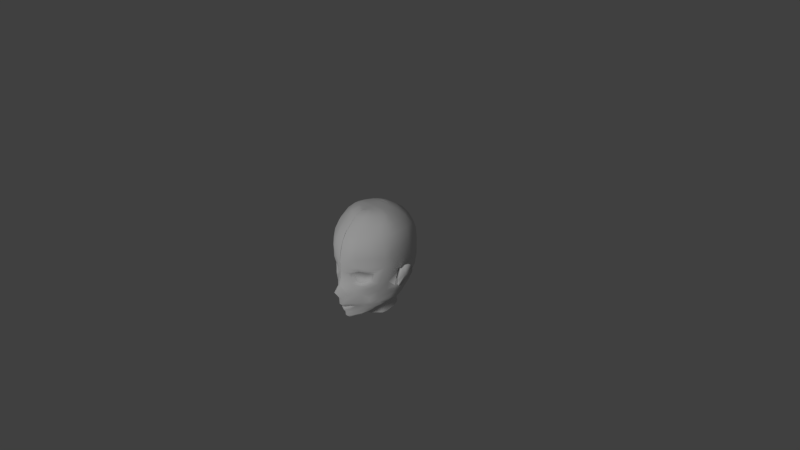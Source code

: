 # Source: kirito201306121348.blend  (saved by Blender 2.66.1; exported with 4.5.12 LTS)
import bpy
from mathutils import Matrix  # noqa: F401  (used for matrix-valued properties, if any)

bpy.ops.wm.read_factory_settings(use_empty=True)
scene = bpy.context.scene
scene.name = 'Scene'

# ---- collections
col_collection_1 = bpy.data.collections.new('Collection 1'); scene.collection.children.link(col_collection_1)

# ---- world
world_world = bpy.data.worlds.new('World'); scene.world = world_world
world_world.color = (0.05088, 0.05088, 0.05088)
world_world.use_sun_shadow = False
world_world.sun_shadow_jitter_overblur = 0.0
world_world.cycles.sampling_method = 'MANUAL'
world_world.cycles.sample_map_resolution = 256

# ---- cameras
cam_camera = bpy.data.cameras.new('Camera')
cam_camera.clip_end = 100.0
cam_camera.lens = 35.0
cam_camera.sensor_width = 32.0
cam_camera.sensor_height = 18.0
cam_camera.ortho_scale = 7.314
cam_camera.dof.focus_distance = 0.0
cam_camera.dof.aperture_fstop = 128.0

# ---- lights
light_lamp = bpy.data.lights.new('Lamp', 'SUN')
light_lamp.transmission_factor = 0.0
light_lamp.cutoff_distance = 30.0
light_lamp.angle = 0.1993
light_lamp.energy = 1.0
light_lamp.shadow_buffer_clip_start = 1.001
light_lamp.shadow_soft_size = 0.1
light_lamp.shadow_cascade_max_distance = 1000.0
light_lamp.cycles.use_multiple_importance_sampling = False

# ---- meshes
me_plane = bpy.data.meshes.new('Plane')
me_plane.from_pydata([(0.2948, -0.5224, 3.855), (-1.247, -0.09189, 4.843), (-0.8552, -0.527, 4.431), (0.4095, -0.7678, 3.878), (-0.1176, -0.6778, 4.129), (0.7569, -0.2668, 3.607), (-0.5466, -0.7557, 4.278), (1.062, 0.7262, 3.293), (0.5123, 0.7303, 3.647), (-1.012, -0.7362, 4.765), (-0.05591, -0.9095, 4.295), (0.9591, -0.4015, 3.429), (-1.194, 0.4993, 4.838), (-0.5132, -0.9333, 4.484), (1.28, 0.8164, 3.113), (0.7528, 0.9237, 3.744), (-1.461, -0.113, 4.974), (0.5567, -0.9401, 3.822), (-1.181, -0.8811, 4.863), (-0.03959, -1.088, 4.302), (1.192, -0.4817, 3.299), (-1.549, 0.5506, 5.149), (-0.5854, -1.116, 4.527), (1.55, 1.029, 2.716), (0.8432, 1.151, 3.66), (-0.2351, 1.097, 4.582), (-0.9911, 0.8851, 4.939), (1.062, 0.7262, 3.082), (-1.073, 0.4225, 4.503), (0.5903, -1.432, 3.558), (-0.1134, -1.69, 4.192), (1.517, -0.6965, 2.814), (-0.8251, -1.714, 4.735), (1.961, 1.513, 2.113), (1.132, 1.693, 3.421), (-0.1754, 1.597, 4.664), (-1.39, 1.185, 5.187), (1.974, 2.723, 2.033), (1.132, 2.903, 3.421), (-0.2496, 2.684, 4.726), (-1.231, 2.316, 5.284), (1.979, 3.416, 2.101), (1.119, 3.459, 3.571), (-0.3752, 3.396, 4.855), (-1.108, 3.347, 5.244), (0.3801, -2.368, 3.366), (1.041, -2.066, 2.506), (-0.2645, -2.456, 4.088), (-0.9703, -2.517, 4.751), (1.83, -0.6965, 1.488), (2.113, 1.513, 1.163), (2.2, 2.723, 1.163), (2.222, 3.416, 1.142), (1.378, -2.152, 1.401), (-2.146, 0.8594, 5.568), (-2.205, 2.072, 5.601), (-2.204, 3.306, 5.401), (-1.479, -2.523, 5.308), (-2.367, -1.098, 5.894), (-2.356, -2.041, 6.653), (-2.388, -0.1642, 5.589), (0.7967, -2.936, 2.372), (0.2086, -3.109, 3.252), (-0.3772, -3.21, 4.004), (-1.048, -3.278, 4.686), (1.518, -2.781, 0.3288), (-1.5, -3.114, 5.327), (-2.291, -3.187, 5.839), (-2.303, -4.016, 5.845), (-1.156, -3.911, 4.549), (0.07464, -3.719, 3.102), (-0.5363, -3.86, 3.859), (-1.773, -3.853, 5.369), (0.6319, -3.515, 2.205), (1.41, -3.029, 0.491), (-0.5738, 0.7654, 4.212), (-2.193, -4.431, 5.477), (-1.129, -4.337, 4.344), (0.06741, -4.141, 2.825), (-0.5359, -4.208, 3.621), (-1.678, -4.346, 4.908), (0.5749, -3.956, 1.97), (1.188, -3.711, 0.6178), (-2.191, -4.499, 5.211), (-1.723, -4.461, 4.668), (0.9715, -4.061, 0.7339), (-2.193, -4.648, 5.36), (-1.167, -4.381, 4.298), (0.06695, -4.604, 2.438), (-0.5374, -4.637, 3.328), (-1.773, -4.581, 4.817), (0.4972, -4.546, 1.602), (0.8064, -4.313, 0.9014), (-2.331, -5.05, 5.314), (-1.16, -5.06, 3.928), (-0.1597, -5.006, 2.254), (-0.549, -5.067, 3.072), (-1.773, -4.944, 4.746), (0.2259, -4.857, 1.437), (-2.331, -5.539, 4.988), (-1.046, -5.613, 3.459), (-0.1099, -5.119, 1.907), (-0.448, -5.437, 2.39), (-1.701, -5.421, 4.349), (-2.303, -6.06, 4.94), (-1.17, -5.756, 3.48), (-0.7677, -5.742, 2.833), (-1.773, -5.954, 4.396), (-2.195, -6.404, 4.579), (-1.17, -5.996, 3.497), (-1.831, -6.227, 4.195), (0.3243, -0.5224, 2.67), (-1.004, -0.07045, 2.67), (-0.8552, -0.527, 2.67), (-0.1518, -0.6961, 2.67), (0.7569, -0.2668, 2.67), (-0.4919, -0.6768, 2.67), (1.062, 0.7262, 2.67), (0.5123, 0.7096, 2.67), (-1.073, 0.4999, 2.67), (-0.6123, 0.7187, 2.67), (1.924, -0.6779, 0.2228), (2.348, 0.912, 0.1565), (2.278, 2.762, -0.1233), (2.271, 3.421, -0.1447), (1.691, -2.293, 0.1657), (2.115, -1.395, -0.09887), (-0.02168, -4.934, 0.6187), (-0.5296, -5.251, 1.152), (-2.221, -6.218, 3.34), (-1.113, -5.556, 1.595), (-1.17, -5.81, 2.259), (-1.831, -6.041, 2.957), (-2.236, -5.778, 2.385), (-2.221, -5.682, 1.878), (-2.192, -6.344, 1.475), (-2.192, -7.247, 1.141), (-1.66, -6.206, 1.178), (-0.2101, -5.157, -0.6149), (-0.5439, -5.401, -0.0814), (0.07642, -4.922, -0.8429), (-0.7819, -5.74, 0.6282), (-0.7656, -5.98, -0.9136), (-0.7483, -6.112, -0.2876), (-0.7548, -5.925, -1.369), (-0.8514, -6.15, 0.4476), (1.978, -1.827, -0.05244), (1.949, -2.03, -0.1665), (2.025, -1.995, -0.4335), (2.352, -1.356, -1.02), (2.612, -0.8087, -1.446), (1.691, -1.787, 0.2649), (2.803, -0.3038, -1.641), (2.955, 0.2455, -1.629), (3.059, 0.7378, -1.491), (3.096, 1.043, -1.298), (3.075, 1.254, -0.9722), (2.94, 1.214, -0.4801), (2.695, 0.8088, -0.0943), (2.17, 0.3796, 0.1655), (2.164, -0.9666, 0.04671), (1.887, -1.329, -0.1471), (1.752, -1.767, -0.1023), (1.724, -1.966, -0.2141), (1.798, -1.932, -0.4756), (2.118, -1.306, -1.05), (2.373, -0.7699, -1.467), (2.56, -0.2754, -1.658), (2.709, 0.2627, -1.647), (2.811, 0.7449, -1.511), (2.847, 1.043, -1.322), (2.826, 1.251, -1.003), (2.695, 1.211, -0.5212), (2.5, 0.8196, -0.118), (1.98, -0.9195, 0.0201), (1.961, -0.9976, -0.383), (1.872, -1.285, -0.3536), (1.854, -1.416, -0.427), (1.903, -1.394, -0.5986), (2.113, -0.9825, -0.9758), (2.28, -0.631, -1.249), (2.403, -0.3065, -1.374), (2.5, 0.04657, -1.367), (2.567, 0.363, -1.278), (2.591, 0.5588, -1.154), (2.577, 0.6947, -0.9448), (2.491, 0.6687, -0.6285), (2.356, 0.424, -0.3628), (2.015, -0.7183, -0.2867), (2.135, -0.5299, -0.703), (2.112, -0.607, -0.6951), (2.107, -0.6419, -0.7147), (2.12, -0.636, -0.7607), (2.176, -0.5259, -0.8617), (2.221, -0.4318, -0.9348), (2.254, -0.3449, -0.9684), (2.28, -0.2504, -0.9664), (2.298, -0.1657, -0.9426), (2.304, -0.1133, -0.9094), (2.3, -0.07687, -0.8534), (2.277, -0.08384, -0.7687), (2.241, -0.1493, -0.6976), (2.15, -0.4552, -0.6772), (2.589, -0.297, -0.729), (2.185, 3.386, -1.875), (0.4694, -4.45, -0.1426), (0.6683, -4.38, -0.7926), (0.9374, -4.03, -0.9088), (1.183, -3.348, -1.036), (1.924, -0.6779, 0.2228), (2.047, 0.317, -1.579), (1.608, -2.293, -1.565), (1.265, -3.1, -1.198), (2.195, 2.762, -1.854), (1.691, -1.787, 0.2649), (1.934, -0.6779, -1.508), (1.608, -1.787, -1.465), (1.614, 0.912, -2.978), (1.637, 3.386, -3.28), (0.1499, -4.38, -1.981), (0.3801, -4.03, -2.21), (0.6256, -3.348, -2.44), (1.15, -1.787, -2.868), (1.05, -2.293, -2.886), (0.7079, -3.1, -2.602), (1.638, 2.762, -3.258), (1.107, 0.912, -4.145), (1.451, -0.6121, -3.027), (1.13, 3.386, -4.145), (-0.3574, -4.38, -2.61), (-0.1272, -4.03, -2.692), (0.1183, -3.402, -3.137), (0.4939, -1.787, -3.682), (0.3642, -2.293, -3.522), (0.2006, -3.1, -3.269), (1.13, 2.762, -4.145), (0.9433, -0.6121, -3.945), (-2.207, -4.383, -3.17), (-2.207, 0.9083, -5.559), (-2.207, -0.6157, -4.996), (-2.207, 2.759, -5.899), (-2.207, -3.104, -3.401), (-2.207, -3.352, -3.314), (-2.207, -1.791, -4.128), (-2.207, -2.296, -3.739), (-2.207, 3.357, -5.961), (-2.207, -4.033, -3.176), (-0.4882, 0.912, -5.274), (-0.465, 3.386, -5.575), (-1.397, -4.38, -3.137), (-1.32, -4.03, -3.187), (-1.074, -3.563, -3.436), (-0.6813, -1.787, -4.212), (-0.6496, -2.293, -4.028), (-0.9921, -3.1, -3.623), (-0.4645, 2.762, -5.554), (-0.6514, -0.6121, -4.759), (-1.039, -5.761, -2.313), (-1.336, -5.715, -2.743), (-1.871, -5.689, -3.113), (-2.256, -5.699, -3.309), (-0.266, -4.873, -1.842), (-0.7407, -4.859, -2.478), (-1.429, -4.887, -3.136), (-2.234, -4.97, -3.171), (1.717, 4.508, 2.143), (0.9182, 4.666, 3.433), (-0.473, 4.607, 4.615), (-1.16, 4.561, 4.917), (2.131, 4.625, 1.077), (-2.194, 4.56, 5.069), (2.294, 4.63, -0.1284), (2.178, 4.597, -1.75), (1.528, 4.597, -3.267), (0.9374, 4.597, -4.192), (-2.199, 4.57, -5.72), (-0.5572, 4.597, -5.213), (1.374, 5.679, 2.051), (0.561, 5.726, 3.093), (-0.6239, 5.658, 3.908), (-1.175, 5.605, 4.316), (1.815, 5.679, 1.076), (-2.205, 5.561, 4.534), (1.949, 5.684, -0.2923), (1.785, 5.647, -1.693), (1.202, 5.647, -3.197), (0.6586, 5.647, -3.94), (-2.212, 5.616, -5.242), (-1.049, 5.647, -4.905), (0.7069, 6.665, 1.588), (0.03595, 6.695, 2.416), (-0.9019, 6.652, 3.107), (-1.624, 6.619, 3.434), (1.222, 6.675, 0.8824), (-2.211, 6.591, 3.54), (1.326, 6.668, -0.2509), (1.094, 6.645, -1.446), (0.5466, 6.645, -2.75), (-0.05838, 6.645, -3.534), (-2.205, 6.625, -4.263), (-1.54, 6.645, -4.22), (-0.1013, 7.449, 1.273), (-0.6174, 7.479, 1.934), (-1.031, 7.436, 2.32), (-1.624, 7.403, 2.619), (0.3432, 7.449, 0.5228), (-2.211, 7.375, 2.702), (0.3973, 7.453, -0.1355), (0.2605, 7.429, -1.049), (-0.2272, 7.429, -2.079), (-0.7633, 7.429, -2.732), (-1.54, 7.429, -3.139), (-2.206, 7.371, -3.303), (-0.9196, 7.864, 0.7686), (-1.257, 7.893, 1.185), (-1.526, 7.85, 1.428), (-1.914, 7.817, 1.616), (-0.6294, 7.864, 0.2962), (-2.213, 7.789, 1.668), (-0.5942, 7.867, -0.1182), (-0.6834, 7.843, -0.6932), (-1.002, 7.843, -1.342), (-1.352, 7.843, -1.753), (-1.859, 7.843, -2.009), (-2.215, 7.785, -2.112), (-2.202, 7.887, 0.7605), (-2.201, 7.856, 1.185), (-2.201, 7.815, 1.428), (-2.201, 7.797, 1.616), (-2.201, 7.934, 0.2962), (-2.201, 7.937, -0.1182), (-2.201, 7.919, -0.6932), (-2.201, 7.896, -1.342), (-2.201, 7.843, -1.753), (-2.201, 7.779, -2.009), (-1.66, -7.11, 0.8556), (-0.7656, -6.883, -1.156), (-0.7483, -7.016, -0.5538), (-0.7548, -6.829, -1.594), (-0.8514, -7.054, 0.1532), (-1.039, -6.664, -2.502), (-1.336, -6.618, -2.915), (-1.871, -6.593, -3.271), (-2.218, -6.603, -3.459), (-0.9911, 0.8851, 4.939), (0.2086, -3.109, 3.252), (0.07464, -3.719, 3.102), (0.1563, -4.557, 0.3575), (-0.448, -5.437, 2.39), (-0.5296, -5.251, 1.152), (-1.66, -7.11, 0.8556), (-2.469, 0.8594, 5.568), (-2.47, 2.072, 5.601), (-2.482, 3.306, 5.401), (-2.463, -1.098, 5.894), (-2.46, -2.041, 6.653), (-2.467, -0.1642, 5.589), (-2.462, -3.187, 5.87), (-2.459, -4.001, 5.853), (-2.483, -4.431, 5.477), (-2.466, -4.499, 5.211), (-2.466, -4.648, 5.36), (-2.466, -5.05, 5.314), (-2.456, -5.539, 4.988), (-2.456, -6.06, 4.94), (-2.458, -6.404, 4.579), (-2.468, -6.218, 3.34), (-2.484, -5.778, 2.385), (-2.469, -5.682, 1.878), (-2.484, -6.344, 1.475), (-2.484, -7.247, 1.141), (-2.455, -4.383, -3.17), (-2.455, 0.9083, -5.559), (-2.455, -0.6157, -4.996), (-2.455, 2.759, -5.899), (-2.455, -3.104, -3.401), (-2.455, -3.352, -3.314), (-2.455, -1.791, -4.128), (-2.455, -2.296, -3.739), (-2.468, 3.357, -5.961), (-2.455, -4.033, -3.176), (-2.504, -5.699, -3.309), (-2.482, -4.97, -3.171), (-2.471, 4.56, 5.069), (-2.46, 4.57, -5.72), (-2.483, 5.561, 4.534), (-2.472, 5.616, -5.242), (-2.459, 6.591, 3.54), (-2.453, 6.625, -4.263), (-2.459, 7.375, 2.702), (-2.454, 7.371, -3.303), (-2.461, 7.789, 1.668), (-2.469, 7.785, -2.112), (-2.453, 7.887, 0.7605), (-2.452, 7.856, 1.185), (-2.452, 7.815, 1.428), (-2.452, 7.797, 1.616), (-2.452, 7.934, 0.2962), (-2.452, 7.937, -0.1182), (-2.452, 7.919, -0.6932), (-2.452, 7.896, -1.342), (-2.452, 7.843, -1.753), (-2.452, 7.779, -2.009), (-2.466, -6.603, -3.459)], [(27, 7), (121, 160), (350, 335), (26, 344)], [(5, 0, 3, 11), (8, 7, 14, 15), (7, 5, 11, 14), (4, 6, 13, 10), (16, 1, 12, 21), (15, 14, 23, 24), (9, 1, 16, 18), (15, 24, 25, 75), (14, 11, 20, 23), (11, 3, 17, 20), (10, 13, 22, 19), (13, 9, 18, 22), (10, 19, 17, 3), (21, 25, 26), (60, 16, 21, 54), (23, 20, 31, 33), (20, 17, 29, 31), (18, 58, 32, 22), (70, 62, 63, 71), (19, 22, 32, 30), (24, 23, 33, 34), (34, 33, 37, 38), (38, 37, 41, 42), (39, 38, 42, 43), (40, 39, 43, 44), (30, 32, 48, 47), (62, 45, 47, 63), (47, 45, 29, 30), (41, 37, 51, 52), (33, 31, 49, 50), (37, 33, 50, 51), (36, 40, 55, 54), (54, 21, 26, 36), (9, 13, 6, 2), (46, 45, 62, 61), (53, 46, 61, 65), (46, 53, 49, 31), (29, 45, 46, 31), (48, 57, 66, 64), (47, 48, 64, 63), (63, 64, 69, 71), (29, 17, 19, 30), (61, 62, 70, 73), (65, 61, 73, 74), (64, 66, 72, 69), (66, 67, 68, 72), (32, 58, 57, 48), (57, 58, 59), (67, 57, 59), (67, 66, 57), (25, 35, 36, 26), (24, 34, 35, 25), (34, 38, 39, 35), (35, 39, 40, 36), (16, 60, 58, 18), (44, 56, 55, 40), (12, 75, 25, 21), (73, 70, 78, 81), (69, 72, 80, 77), (72, 68, 76, 80), (74, 73, 81, 82), (70, 71, 79, 78), (71, 69, 77, 79), (80, 76, 83, 84), (84, 83, 86, 90), (89, 79, 77, 87), (91, 88, 95, 98), (90, 86, 93, 97), (87, 90, 97, 94), (89, 87, 94, 96), (88, 89, 96, 95), (95, 96, 102, 101), (347, 98, 101, 127), (97, 93, 99, 103), (94, 97, 103, 100), (96, 94, 100, 102), (102, 100, 105, 106), (103, 99, 104, 107), (100, 103, 107, 105), (107, 104, 108, 110), (105, 107, 110, 109), (109, 106, 105), (5, 7, 117, 115), (0, 5, 115, 111), (112, 119, 28, 2, 113), (113, 2, 6, 116), (4, 114, 116, 6), (7, 8, 118, 117), (12, 1, 9, 2, 28), (0, 111, 114, 4), (102, 106, 130, 128), (51, 50, 122, 123), (52, 51, 123, 124), (110, 108, 129, 132), (151, 121, 49), (106, 109, 131, 130), (65, 125, 53), (101, 102, 128, 127), (122, 50, 159), (109, 110, 132, 131), (133, 131, 132, 129), (134, 130, 131, 133), (128, 130, 141, 139), (141, 130, 137, 145), (127, 128, 139, 138), (139, 141, 145, 143), (138, 139, 143, 142), (140, 138, 142, 144), (130, 134, 135, 137), (53, 125, 214, 49), (49, 121, 159, 50), (146, 147, 163, 162), (156, 157, 172, 171), (149, 150, 166, 165), (147, 148, 164, 163), (160, 126, 161, 174), (150, 152, 167, 166), (148, 149, 165, 164), (152, 153, 168, 167), (157, 158, 173, 172), (153, 154, 169, 168), (154, 155, 170, 169), (126, 146, 162, 161), (155, 156, 171, 170), (171, 172, 186, 185), (165, 166, 180, 179), (172, 173, 187, 186), (166, 167, 181, 180), (167, 168, 182, 181), (161, 162, 176, 175), (174, 161, 175, 188), (168, 169, 183, 182), (162, 163, 177, 176), (169, 170, 184, 183), (163, 164, 178, 177), (170, 171, 185, 184), (164, 165, 179, 178), (173, 174, 188, 187), (183, 184, 198, 197), (177, 178, 192, 191), (184, 185, 199, 198), (178, 179, 193, 192), (187, 188, 202, 201), (185, 186, 200, 199), (179, 180, 194, 193), (186, 187, 201, 200), (180, 181, 195, 194), (188, 175, 189, 202), (181, 182, 196, 195), (175, 176, 190, 189), (182, 183, 197, 196), (176, 177, 191, 190), (190, 191, 192, 193, 194, 195, 196, 197, 198, 199, 200, 201, 202, 189), (209, 174, 173, 122, 159), (203, 158, 157), (203, 156, 155), (203, 155, 154), (203, 154, 153), (203, 153, 152), (203, 152, 150), (203, 150, 149), (203, 149, 148), (203, 148, 147), (203, 147, 146), (203, 146, 126), (203, 126, 160), (203, 157, 156), (160, 158, 203), (158, 122, 173), (85, 92, 205, 206), (209, 214, 216, 215), (209, 215, 210, 159), (74, 82, 207, 208), (214, 125, 211, 216), (125, 65, 212, 211), (209, 160, 174), (121, 151, 214, 209), (124, 123, 213, 204), (158, 160, 209, 159, 122), (82, 85, 206, 207), (65, 74, 208, 212), (205, 347, 140, 206), (140, 347, 127, 138), (204, 213, 225, 218), (217, 210, 215, 227), (208, 207, 220, 221), (122, 217, 213, 123), (222, 216, 211, 223), (213, 217, 225), (211, 212, 224, 223), (207, 206, 219, 220), (212, 208, 221, 224), (122, 210, 217), (210, 122, 159), (227, 215, 216, 222), (223, 224, 234, 233), (217, 227, 236, 226), (222, 223, 233, 232), (218, 225, 235, 228), (224, 221, 231, 234), (227, 222, 232, 236), (220, 219, 229, 230), (221, 220, 230, 231), (225, 217, 226, 235), (226, 247, 255, 235), (234, 254, 253, 233), (252, 232, 233, 253), (235, 255, 248, 228), (231, 251, 254, 234), (247, 226, 236, 256), (256, 236, 232, 252), (230, 250, 251, 231), (229, 249, 250, 230), (254, 251, 242, 241), (247, 256, 239, 238), (256, 252, 243, 239), (250, 249, 237, 246), (251, 250, 246, 242), (255, 247, 238, 240), (253, 254, 241, 244), (252, 253, 244, 243), (248, 255, 240, 245), (140, 261, 219, 206), (219, 261, 229), (229, 261, 262), (229, 262, 263, 249), (249, 263, 264, 237), (263, 259, 260, 264), (262, 258, 259, 263), (261, 257, 258, 262), (144, 257, 261, 140), (42, 41, 265, 266), (204, 218, 273, 272), (43, 42, 266, 267), (218, 228, 274, 273), (41, 52, 269, 265), (44, 43, 267, 268), (228, 248, 276, 274), (52, 124, 271, 269), (124, 204, 272, 271), (56, 44, 268, 270), (248, 245, 275, 276), (267, 266, 278, 279), (273, 274, 286, 285), (268, 267, 279, 280), (274, 276, 288, 286), (265, 269, 281, 277), (276, 275, 287, 288), (270, 268, 280, 282), (269, 271, 283, 281), (271, 272, 284, 283), (266, 265, 277, 278), (272, 273, 285, 284), (286, 288, 300, 298), (277, 281, 293, 289), (288, 287, 299, 300), (282, 280, 292, 294), (281, 283, 295, 293), (283, 284, 296, 295), (278, 277, 289, 290), (284, 285, 297, 296), (279, 278, 290, 291), (285, 286, 298, 297), (280, 279, 291, 292), (297, 298, 310, 309), (292, 291, 303, 304), (298, 300, 311, 310), (289, 293, 305, 301), (294, 292, 304, 306), (293, 295, 307, 305), (295, 296, 308, 307), (290, 289, 301, 302), (296, 297, 309, 308), (291, 290, 302, 303), (299, 312, 311, 300), (310, 311, 323, 322), (301, 305, 317, 313), (311, 312, 324, 323), (306, 304, 316, 318), (305, 307, 319, 317), (307, 308, 320, 319), (302, 301, 313, 314), (308, 309, 321, 320), (303, 302, 314, 315), (309, 310, 322, 321), (304, 303, 315, 316), (317, 319, 330, 329), (319, 320, 331, 330), (314, 313, 325, 326), (320, 321, 332, 331), (315, 314, 326, 327), (321, 322, 333, 332), (316, 315, 327, 328), (322, 323, 334, 333), (313, 317, 329, 325), (316, 328, 318), (334, 323, 324), (260, 259, 342, 343), (145, 137, 335, 339), (143, 145, 339, 337), (142, 143, 337, 336), (144, 142, 336, 338), (137, 135, 136, 335), (257, 144, 338, 340), (258, 257, 340, 341), (259, 258, 341, 342), (333, 401, 400, 332), (401, 333, 334, 402), (128, 102, 348, 349), (78, 88, 91, 81), (282, 385, 383, 270), (95, 101, 98), (70, 62, 345, 346), (324, 392, 402, 334), (294, 387, 385, 282), (306, 389, 387, 294), (312, 390, 392, 324), (318, 391, 389, 306), (299, 388, 390, 312), (287, 386, 388, 299), (135, 369, 370, 136), (275, 384, 386, 287), (245, 379, 384, 275), (68, 358, 359, 76), (391, 318, 328, 396), (240, 374, 379, 245), (327, 395, 396, 328), (238, 372, 374, 240), (326, 394, 395, 327), (372, 238, 239, 373), (67, 357, 358, 68), (373, 239, 243, 377), (357, 67, 59, 355), (325, 393, 394, 326), (329, 397, 393, 325), (58, 354, 355, 59), (377, 243, 244, 378), (241, 375, 378, 244), (60, 356, 354, 58), (330, 398, 397, 329), (54, 351, 356, 60), (242, 376, 375, 241), (351, 54, 55, 352), (246, 380, 376, 242), (352, 55, 56, 353), (237, 371, 380, 246), (331, 399, 398, 330), (332, 400, 399, 331), (371, 237, 264, 382), (260, 381, 382, 264), (270, 383, 353, 56), (343, 403, 381, 260), (76, 359, 360, 83), (83, 360, 361, 86), (86, 361, 362, 93), (93, 362, 363, 99), (99, 363, 364, 104), (104, 364, 365, 108), (134, 368, 369, 135), (133, 367, 368, 134), (129, 366, 367, 133), (108, 365, 366, 129), (91, 98, 92), (347, 205, 92, 98), (81, 91, 92, 85), (81, 85, 82), (88, 78, 79, 89), (87, 84, 90), (87, 77, 80, 84), (5, 7, 8), (8, 0, 5), (28, 119, 120, 75), (0, 4, 10, 3), (75, 12, 28), (8, 75, 120, 118), (15, 75, 8), (6, 75, 28, 2), (4, 8, 75, 6), (8, 4, 0)])
me_plane.polygons.foreach_set('use_smooth', [True] * 379)
_uv = me_plane.uv_layers.new(name='UVMap')
_uv.uv.foreach_set('vector', [0.0, 0.0, 1.0, 0.0, 1.0, 1.0, 0.0, 1.0, 0.0, 0.0, 1.0, 0.0, 1.0, 1.0, 0.0, 1.0, 0.0, 0.0, 1.0, 0.0, 1.0, 1.0, 0.0, 1.0, 0.0, 0.0, 0.0, 0.0, 0.0, 0.0, 0.0, 0.0, 0.0, 0.0, 1.0, 0.0, 1.0, 1.0, 0.0, 1.0, 0.0, 0.0, 1.0, 0.0, 1.0, 1.0, 0.0, 1.0, 0.0, 0.0, 1.0, 0.0, 1.0, 1.0, 0.0, 1.0, 0.0, 0.0, 1.0, 0.0, 1.0, 1.0, 0.0, 1.0, 0.0, 0.0, 1.0, 0.0, 1.0, 1.0, 0.0, 1.0, 0.0, 0.0, 1.0, 0.0, 1.0, 1.0, 0.0, 1.0, 0.0, 0.0, 1.0, 0.0, 1.0, 1.0, 0.0, 1.0, 0.0, 0.0, 1.0, 0.0, 1.0, 1.0, 0.0, 1.0, 0.0, 0.0, 1.0, 0.0, 1.0, 1.0, 0.0, 1.0, 0.0, 0.0, 1.0, 0.0, 1.0, 1.0, 0.0, 0.0, 1.0, 0.0, 1.0, 1.0, 0.0, 1.0, 0.0, 0.0, 1.0, 0.0, 1.0, 1.0, 0.0, 1.0, 0.0, 0.0, 1.0, 0.0, 1.0, 1.0, 0.0, 1.0, 0.0, 0.0, 1.0, 0.0, 1.0, 1.0, 0.0, 1.0, 0.0, 0.0, 1.0, 0.0, 1.0, 1.0, 0.0, 1.0, 0.0, 0.0, 1.0, 0.0, 1.0, 1.0, 0.0, 1.0, 0.0, 0.0, 1.0, 0.0, 1.0, 1.0, 0.0, 1.0, 0.0, 0.0, 1.0, 0.0, 1.0, 1.0, 0.0, 1.0, 0.0, 0.0, 1.0, 0.0, 1.0, 1.0, 0.0, 1.0, 0.0, 0.0, 1.0, 0.0, 1.0, 1.0, 0.0, 1.0, 0.0, 0.0, 1.0, 0.0, 1.0, 1.0, 0.0, 1.0, 0.0, 0.0, 1.0, 0.0, 1.0, 1.0, 0.0, 1.0, 0.0, 0.0, 1.0, 0.0, 1.0, 1.0, 0.0, 1.0, 0.0, 0.0, 1.0, 0.0, 1.0, 1.0, 0.0, 1.0, 0.0, 0.0, 1.0, 0.0, 1.0, 1.0, 0.0, 1.0, 0.0, 0.0, 1.0, 0.0, 1.0, 1.0, 0.0, 1.0, 0.0, 0.0, 1.0, 0.0, 1.0, 1.0, 0.0, 1.0, 0.0, 0.0, 1.0, 0.0, 1.0, 1.0, 0.0, 1.0, 0.0, 0.0, 1.0, 0.0, 1.0, 1.0, 0.0, 1.0, 0.0, 0.0, 0.0, 0.0, 0.0, 0.0, 1.0, 0.0, 0.0, 0.0, 1.0, 0.0, 1.0, 1.0, 0.0, 1.0, 0.0, 0.0, 1.0, 0.0, 1.0, 1.0, 0.0, 1.0, 0.0, 0.0, 1.0, 0.0, 1.0, 1.0, 0.0, 1.0, 0.0, 0.0, 1.0, 0.0, 1.0, 1.0, 0.0, 1.0, 0.0, 0.0, 1.0, 0.0, 1.0, 1.0, 0.0, 1.0, 0.0, 0.0, 1.0, 0.0, 1.0, 1.0, 0.0, 1.0, 0.0, 0.0, 1.0, 0.0, 1.0, 1.0, 0.0, 1.0, 0.0, 0.0, 1.0, 0.0, 1.0, 1.0, 0.0, 1.0, 0.0, 0.0, 1.0, 0.0, 1.0, 1.0, 0.0, 1.0, 0.0, 0.0, 1.0, 0.0, 1.0, 1.0, 0.0, 1.0, 0.0, 0.0, 1.0, 0.0, 1.0, 1.0, 0.0, 1.0, 0.0, 0.0, 1.0, 0.0, 1.0, 1.0, 0.0, 1.0, 0.0, 0.0, 1.0, 0.0, 1.0, 1.0, 0.0, 1.0, 0.0, 0.0, 1.0, 0.0, 1.0, 1.0, 0.0, 0.0, 1.0, 0.0, 1.0, 1.0, 0.0, 0.0, 1.0, 0.0, 1.0, 1.0, 0.0, 0.0, 1.0, 0.0, 1.0, 1.0, 0.0, 1.0, 0.0, 0.0, 1.0, 0.0, 1.0, 1.0, 0.0, 1.0, 0.0, 0.0, 1.0, 0.0, 1.0, 1.0, 0.0, 1.0, 0.0, 0.0, 1.0, 0.0, 1.0, 1.0, 0.0, 1.0, 0.0, 0.0, 1.0, 0.0, 1.0, 1.0, 0.0, 1.0, 0.0, 0.0, 1.0, 0.0, 1.0, 1.0, 0.0, 1.0, 0.0, 0.0, 1.0, 0.0, 1.0, 1.0, 0.0, 1.0, 0.0, 0.0, 1.0, 0.0, 1.0, 1.0, 0.0, 1.0, 0.0, 0.0, 1.0, 0.0, 1.0, 1.0, 0.0, 1.0, 0.0, 0.0, 1.0, 0.0, 1.0, 1.0, 0.0, 1.0, 0.0, 0.0, 1.0, 0.0, 1.0, 1.0, 0.0, 1.0, 0.0, 0.0, 1.0, 0.0, 1.0, 1.0, 0.0, 1.0, 0.0, 0.0, 1.0, 0.0, 1.0, 1.0, 0.0, 1.0, 0.0, 0.0, 1.0, 0.0, 1.0, 1.0, 0.0, 1.0, 0.0, 0.0, 1.0, 0.0, 1.0, 1.0, 0.0, 1.0, 0.0, 0.0, 1.0, 1.0, 0.0, 0.0, 0.0, 0.0, 0.0, 0.0, 1.0, 0.0, 1.0, 1.0, 0.0, 1.0, 0.0, 0.0, 1.0, 0.0, 1.0, 1.0, 0.0, 1.0, 0.0, 0.0, 1.0, 0.0, 1.0, 1.0, 0.0, 1.0, 0.0, 0.0, 1.0, 0.0, 1.0, 1.0, 0.0, 1.0, 0.0, 0.0, 1.0, 0.0, 1.0, 1.0, 0.0, 1.0, 0.0, 0.0, 1.0, 0.0, 1.0, 1.0, 0.0, 1.0, 0.0, 0.0, 0.0, 0.0, 0.0, 1.0, 0.0, 0.0, 0.0, 0.0, 1.0, 0.0, 1.0, 1.0, 0.0, 1.0, 0.0, 0.0, 1.0, 0.0, 1.0, 1.0, 0.0, 1.0, 0.0, 0.0, 1.0, 0.0, 1.0, 1.0, 0.0, 1.0, 0.0, 0.0, 1.0, 0.0, 1.0, 1.0, 0.0, 1.0, 0.0, 0.0, 1.0, 0.0, 1.0, 1.0, 0.0, 1.0, 0.0, 0.0, 1.0, 0.0, 1.0, 1.0, 0.0, 1.0, 0.0, 0.0, 1.0, 0.0, 1.0, 1.0, 0.0, 1.0, 0.0, 0.0, 1.0, 0.0, 1.0, 1.0, 0.0, 1.0, 0.0, 0.0, 1.0, 0.0, 1.0, 1.0, 0.0, 0.0, 1.0, 0.0, 1.0, 1.0, 0.0, 1.0, 0.0, 0.0, 1.0, 0.0, 1.0, 1.0, 0.0, 1.0, 0.0, 0.0, 0.0, 1.0, 0.0, 0.0, 0.0, 1.0, 0.0, 0.0, 0.0, 1.0, 0.0, 0.0, 0.0, 0.0, 0.0, 0.0, 0.0, 0.0, 0.0, 0.0, 0.0, 0.0, 0.0, 0.0, 0.0, 0.0, 1.0, 0.0, 1.0, 1.0, 0.0, 1.0, 1.0, 0.0, 0.0, 0.0, 1.0, 0.0, 0.0, 0.0, 0.0, 1.0, 0.0, 1.0, 0.0, 0.0, 0.0, 0.0, 0.0, 0.0, 0.0, 0.0, 1.0, 0.0, 1.0, 1.0, 0.0, 1.0, 0.0, 0.0, 1.0, 0.0, 1.0, 1.0, 0.0, 1.0, 0.0, 0.0, 1.0, 0.0, 1.0, 1.0, 0.0, 1.0, 0.0, 0.0, 1.0, 0.0, 1.0, 1.0, 0.0, 1.0, 0.0, 0.0, 0.0, 0.0, 0.0, 0.0, 0.0, 0.0, 1.0, 0.0, 1.0, 1.0, 0.0, 1.0, 0.0, 0.0, 1.0, 0.0, 1.0, 1.0, 0.0, 0.0, 1.0, 0.0, 1.0, 1.0, 0.0, 1.0, 0.0, 0.0, 1.0, 0.0, 1.0, 1.0, 0.0, 0.0, 1.0, 0.0, 1.0, 1.0, 0.0, 1.0, 0.0, 0.0, 1.0, 0.0, 1.0, 1.0, 0.0, 1.0, 0.0, 0.0, 1.0, 0.0, 1.0, 1.0, 0.0, 1.0, 0.0, 0.0, 1.0, 0.0, 1.0, 1.0, 0.0, 1.0, 0.0, 0.0, 1.0, 0.0, 1.0, 1.0, 0.0, 1.0, 0.0, 0.0, 1.0, 0.0, 1.0, 1.0, 0.0, 1.0, 0.0, 0.0, 1.0, 0.0, 1.0, 1.0, 0.0, 1.0, 0.0, 0.0, 1.0, 0.0, 1.0, 1.0, 0.0, 1.0, 0.0, 0.0, 1.0, 0.0, 1.0, 1.0, 0.0, 1.0, 0.0, 0.0, 1.0, 0.0, 1.0, 1.0, 0.0, 1.0, 0.0, 0.0, 1.0, 0.0, 1.0, 1.0, 0.0, 1.0, 0.0, 0.0, 0.0, 0.0, 0.0, 0.0, 0.0, 0.0, 0.0, 0.0, 1.0, 0.0, 1.0, 1.0, 0.0, 1.0, 0.0, 0.0, 1.0, 0.0, 1.0, 1.0, 0.0, 1.0, 0.0, 0.0, 1.0, 0.0, 1.0, 1.0, 0.0, 1.0, 0.0, 0.0, 1.0, 0.0, 1.0, 1.0, 0.0, 1.0, 0.0, 0.0, 1.0, 0.0, 1.0, 1.0, 0.0, 1.0, 0.0, 0.0, 1.0, 0.0, 1.0, 1.0, 0.0, 1.0, 0.0, 0.0, 1.0, 0.0, 1.0, 1.0, 0.0, 1.0, 0.0, 0.0, 1.0, 0.0, 1.0, 1.0, 0.0, 1.0, 0.0, 0.0, 1.0, 0.0, 1.0, 1.0, 0.0, 1.0, 0.0, 0.0, 1.0, 0.0, 1.0, 1.0, 0.0, 1.0, 0.0, 0.0, 1.0, 0.0, 1.0, 1.0, 0.0, 1.0, 0.0, 0.0, 1.0, 0.0, 1.0, 1.0, 0.0, 1.0, 0.0, 0.0, 1.0, 0.0, 1.0, 1.0, 0.0, 1.0, 0.0, 0.0, 1.0, 0.0, 1.0, 1.0, 0.0, 1.0, 0.0, 0.0, 1.0, 0.0, 1.0, 1.0, 0.0, 1.0, 0.0, 0.0, 1.0, 0.0, 1.0, 1.0, 0.0, 1.0, 0.0, 0.0, 1.0, 0.0, 1.0, 1.0, 0.0, 1.0, 0.0, 0.0, 1.0, 0.0, 1.0, 1.0, 0.0, 1.0, 0.0, 0.0, 1.0, 0.0, 1.0, 1.0, 0.0, 1.0, 0.0, 0.0, 1.0, 0.0, 1.0, 1.0, 0.0, 1.0, 0.0, 0.0, 1.0, 0.0, 1.0, 1.0, 0.0, 1.0, 0.0, 0.0, 1.0, 0.0, 1.0, 1.0, 0.0, 1.0, 0.0, 0.0, 1.0, 0.0, 1.0, 1.0, 0.0, 1.0, 0.0, 0.0, 1.0, 0.0, 1.0, 1.0, 0.0, 1.0, 0.0, 0.0, 1.0, 0.0, 1.0, 1.0, 0.0, 1.0, 0.0, 0.0, 1.0, 0.0, 1.0, 1.0, 0.0, 1.0, 0.0, 0.0, 1.0, 0.0, 1.0, 1.0, 0.0, 1.0, 0.0, 0.0, 1.0, 0.0, 1.0, 1.0, 0.0, 1.0, 0.0, 0.0, 1.0, 0.0, 1.0, 1.0, 0.0, 1.0, 0.0, 0.0, 1.0, 0.0, 1.0, 1.0, 0.0, 1.0, 0.0, 0.0, 1.0, 0.0, 1.0, 1.0, 0.0, 1.0, 0.0, 0.0, 1.0, 0.0, 1.0, 1.0, 0.0, 1.0, 0.0, 0.0, 1.0, 0.0, 1.0, 1.0, 0.0, 1.0, 0.0, 0.0, 1.0, 0.0, 1.0, 1.0, 0.0, 1.0, 0.0, 0.0, 1.0, 0.0, 1.0, 1.0, 0.0, 1.0, 0.0, 0.0, 1.0, 0.0, 1.0, 1.0, 0.0, 1.0, 0.0, 0.0, 1.0, 0.0, 1.0, 1.0, 0.0, 1.0, 0.0, 0.0, 1.0, 0.0, 1.0, 1.0, 0.0, 1.0, 0.0, 0.0, 1.0, 0.0, 1.0, 1.0, 0.0, 1.0, 0.0, 0.0, 1.0, 0.0, 1.0, 1.0, 0.0, 1.0, 0.0, 0.0, 1.0, 0.0, 1.0, 1.0, 0.0, 1.0, 0.5, 1.0, 0.7169, 0.9505, 0.8909, 0.8117, 0.9875, 0.6113, 0.9875, 0.3887, 0.8909, 0.1883, 0.7169, 0.04952, 0.5, 0.0, 0.2831, 0.04952, 0.1091, 0.1883, 0.01254, 0.3887, 0.01254, 0.6113, 0.1091, 0.8117, 0.2831, 0.9505, 0.5, 1.0, 0.9755, 0.6545, 0.7939, 0.09549, 0.2061, 0.09549, 0.02447, 0.6545, 0.0, 0.0, 1.0, 0.0, 1.0, 1.0, 0.0, 0.0, 1.0, 0.0, 1.0, 1.0, 0.0, 0.0, 1.0, 0.0, 1.0, 1.0, 0.0, 0.0, 1.0, 0.0, 1.0, 1.0, 0.0, 0.0, 1.0, 0.0, 1.0, 1.0, 0.0, 0.0, 1.0, 0.0, 1.0, 1.0, 0.0, 0.0, 1.0, 0.0, 1.0, 1.0, 0.0, 0.0, 1.0, 0.0, 1.0, 1.0, 0.0, 0.0, 1.0, 0.0, 1.0, 1.0, 0.0, 0.0, 1.0, 0.0, 1.0, 1.0, 0.0, 0.0, 1.0, 0.0, 1.0, 1.0, 0.0, 0.0, 1.0, 0.0, 1.0, 1.0, 0.0, 0.0, 1.0, 0.0, 1.0, 1.0, 0.0, 0.0, 1.0, 0.0, 1.0, 1.0, 0.0, 0.0, 1.0, 0.0, 1.0, 1.0, 0.0, 0.0, 1.0, 0.0, 1.0, 1.0, 0.0, 1.0, 0.0, 0.0, 1.0, 0.0, 1.0, 1.0, 0.0, 1.0, 0.0, 0.0, 1.0, 0.0, 1.0, 1.0, 0.0, 1.0, 0.0, 0.0, 1.0, 0.0, 1.0, 1.0, 0.0, 1.0, 0.0, 0.0, 1.0, 0.0, 1.0, 1.0, 0.0, 1.0, 0.0, 0.0, 1.0, 0.0, 1.0, 1.0, 0.0, 1.0, 0.0, 0.0, 1.0, 0.0, 1.0, 1.0, 0.0, 0.0, 0.0, 0.0, 0.0, 0.0, 0.0, 0.0, 0.0, 0.0, 1.0, 0.0, 1.0, 1.0, 0.0, 1.0, 0.5, 1.0, 0.9755, 0.6545, 0.7939, 0.09549, 0.2061, 0.09549, 0.02447, 0.6545, 0.0, 0.0, 1.0, 0.0, 1.0, 1.0, 0.0, 1.0, 0.0, 0.0, 1.0, 0.0, 1.0, 1.0, 0.0, 1.0, 0.0, 0.0, 0.0, 0.0, 0.0, 1.0, 1.0, 1.0, 0.0, 0.0, 0.0, 0.0, 0.0, 1.0, 0.0, 0.0, 0.0, 0.0, 1.0, 0.0, 1.0, 1.0, 0.0, 1.0, 0.0, 0.0, 1.0, 0.0, 1.0, 1.0, 0.0, 1.0, 0.0, 0.0, 1.0, 0.0, 1.0, 1.0, 0.0, 1.0, 0.0, 0.0, 1.0, 0.0, 1.0, 1.0, 0.0, 1.0, 0.0, 0.0, 1.0, 0.0, 1.0, 1.0, 0.0, 1.0, 0.0, 0.0, 1.0, 0.0, 1.0, 1.0, 0.0, 0.0, 1.0, 0.0, 1.0, 1.0, 0.0, 1.0, 0.0, 0.0, 1.0, 0.0, 1.0, 1.0, 0.0, 1.0, 0.0, 0.0, 1.0, 0.0, 1.0, 1.0, 0.0, 1.0, 0.0, 0.0, 1.0, 0.0, 1.0, 1.0, 0.0, 0.0, 1.0, 0.0, 1.0, 1.0, 0.0, 0.0, 1.0, 0.0, 1.0, 1.0, 0.0, 1.0, 0.0, 0.0, 1.0, 0.0, 1.0, 1.0, 0.0, 1.0, 0.0, 0.0, 1.0, 0.0, 1.0, 1.0, 0.0, 1.0, 0.0, 0.0, 1.0, 0.0, 1.0, 1.0, 0.0, 1.0, 0.0, 0.0, 1.0, 0.0, 1.0, 1.0, 0.0, 1.0, 0.0, 0.0, 1.0, 0.0, 1.0, 1.0, 0.0, 1.0, 0.0, 0.0, 1.0, 0.0, 1.0, 1.0, 0.0, 1.0, 0.0, 0.0, 1.0, 0.0, 1.0, 1.0, 0.0, 1.0, 0.0, 0.0, 1.0, 0.0, 1.0, 1.0, 0.0, 1.0, 0.0, 0.0, 1.0, 0.0, 1.0, 1.0, 0.0, 1.0, 0.0, 0.0, 1.0, 0.0, 1.0, 1.0, 0.0, 1.0, 0.0, 0.0, 1.0, 0.0, 1.0, 1.0, 0.0, 1.0, 0.0, 0.0, 1.0, 0.0, 1.0, 1.0, 0.0, 1.0, 0.0, 0.0, 1.0, 0.0, 1.0, 1.0, 0.0, 1.0, 0.0, 0.0, 1.0, 0.0, 1.0, 1.0, 0.0, 1.0, 0.0, 0.0, 1.0, 0.0, 1.0, 1.0, 0.0, 1.0, 0.0, 0.0, 1.0, 0.0, 1.0, 1.0, 0.0, 1.0, 0.0, 0.0, 1.0, 0.0, 1.0, 1.0, 0.0, 1.0, 0.0, 0.0, 1.0, 0.0, 1.0, 1.0, 0.0, 1.0, 0.0, 0.0, 1.0, 0.0, 1.0, 1.0, 0.0, 1.0, 0.0, 0.0, 1.0, 0.0, 1.0, 1.0, 0.0, 1.0, 0.0, 0.0, 1.0, 0.0, 1.0, 1.0, 0.0, 1.0, 0.0, 0.0, 1.0, 0.0, 1.0, 1.0, 0.0, 1.0, 0.0, 0.0, 1.0, 0.0, 1.0, 1.0, 0.0, 1.0, 0.0, 0.0, 1.0, 0.0, 1.0, 1.0, 0.0, 1.0, 0.0, 0.0, 1.0, 0.0, 1.0, 1.0, 0.0, 1.0, 0.0, 0.0, 1.0, 0.0, 1.0, 1.0, 0.0, 1.0, 0.0, 0.0, 1.0, 0.0, 1.0, 1.0, 0.0, 1.0, 0.0, 0.0, 1.0, 0.0, 1.0, 1.0, 0.0, 1.0, 0.0, 0.0, 1.0, 0.0, 1.0, 1.0, 0.0, 0.0, 1.0, 0.0, 1.0, 1.0, 0.0, 0.0, 1.0, 0.0, 1.0, 1.0, 0.0, 1.0, 0.0, 0.0, 1.0, 0.0, 1.0, 1.0, 0.0, 1.0, 0.0, 0.0, 1.0, 0.0, 1.0, 1.0, 0.0, 1.0, 0.0, 0.0, 1.0, 0.0, 1.0, 1.0, 0.0, 1.0, 0.0, 0.0, 1.0, 0.0, 1.0, 1.0, 0.0, 1.0, 0.0, 0.0, 1.0, 0.0, 1.0, 1.0, 0.0, 1.0, 0.0, 0.0, 1.0, 0.0, 1.0, 1.0, 0.0, 1.0, 0.0, 0.0, 1.0, 0.0, 1.0, 1.0, 0.0, 1.0, 0.0, 0.0, 1.0, 0.0, 1.0, 1.0, 0.0, 1.0, 0.0, 0.0, 1.0, 0.0, 1.0, 1.0, 0.0, 1.0, 0.0, 0.0, 1.0, 0.0, 1.0, 1.0, 0.0, 1.0, 0.0, 0.0, 1.0, 0.0, 1.0, 1.0, 0.0, 1.0, 0.0, 0.0, 1.0, 0.0, 1.0, 1.0, 0.0, 1.0, 0.0, 0.0, 1.0, 0.0, 1.0, 1.0, 0.0, 1.0, 0.0, 0.0, 1.0, 0.0, 1.0, 1.0, 0.0, 1.0, 0.0, 0.0, 1.0, 0.0, 1.0, 1.0, 0.0, 1.0, 0.0, 0.0, 1.0, 0.0, 1.0, 1.0, 0.0, 1.0, 0.0, 0.0, 1.0, 0.0, 1.0, 1.0, 0.0, 1.0, 0.0, 0.0, 1.0, 0.0, 1.0, 1.0, 0.0, 1.0, 0.0, 0.0, 1.0, 0.0, 1.0, 1.0, 0.0, 1.0, 0.0, 0.0, 1.0, 0.0, 1.0, 1.0, 0.0, 1.0, 0.0, 0.0, 1.0, 0.0, 1.0, 1.0, 0.0, 1.0, 0.0, 0.0, 1.0, 0.0, 1.0, 1.0, 0.0, 1.0, 0.0, 0.0, 1.0, 0.0, 1.0, 1.0, 0.0, 1.0, 0.0, 0.0, 1.0, 0.0, 1.0, 1.0, 0.0, 1.0, 0.0, 0.0, 1.0, 0.0, 1.0, 1.0, 0.0, 1.0, 0.0, 0.0, 1.0, 0.0, 1.0, 1.0, 0.0, 1.0, 0.0, 0.0, 1.0, 0.0, 1.0, 1.0, 0.0, 1.0, 0.0, 0.0, 1.0, 0.0, 1.0, 1.0, 0.0, 1.0, 0.0, 0.0, 1.0, 0.0, 1.0, 1.0, 0.0, 1.0, 0.0, 0.0, 1.0, 0.0, 1.0, 1.0, 0.0, 1.0, 0.0, 0.0, 1.0, 0.0, 1.0, 1.0, 0.0, 1.0, 0.0, 0.0, 1.0, 0.0, 1.0, 1.0, 0.0, 1.0, 0.0, 0.0, 1.0, 0.0, 1.0, 1.0, 0.0, 1.0, 0.0, 0.0, 1.0, 0.0, 1.0, 1.0, 0.0, 1.0, 0.0, 0.0, 1.0, 0.0, 1.0, 1.0, 0.0, 1.0, 0.0, 0.0, 1.0, 0.0, 1.0, 1.0, 0.0, 1.0, 0.0, 0.0, 1.0, 0.0, 1.0, 1.0, 0.0, 1.0, 0.0, 0.0, 1.0, 0.0, 1.0, 1.0, 0.0, 1.0, 0.0, 0.0, 1.0, 0.0, 1.0, 1.0, 0.0, 1.0, 0.0, 0.0, 1.0, 0.0, 1.0, 1.0, 0.0, 1.0, 0.0, 0.0, 1.0, 0.0, 1.0, 1.0, 0.0, 1.0, 0.0, 0.0, 1.0, 0.0, 1.0, 1.0, 0.0, 1.0, 0.0, 0.0, 1.0, 0.0, 1.0, 1.0, 0.0, 1.0, 0.0, 0.0, 1.0, 0.0, 1.0, 1.0, 0.0, 1.0, 0.0, 0.0, 1.0, 0.0, 1.0, 1.0, 0.0, 1.0, 0.0, 0.0, 1.0, 0.0, 1.0, 1.0, 0.0, 1.0, 0.0, 0.0, 1.0, 0.0, 1.0, 1.0, 0.0, 1.0, 0.0, 0.0, 1.0, 0.0, 1.0, 1.0, 0.0, 1.0, 0.0, 0.0, 1.0, 0.0, 1.0, 1.0, 0.0, 1.0, 0.0, 0.0, 1.0, 0.0, 1.0, 1.0, 0.0, 1.0, 0.0, 0.0, 1.0, 0.0, 1.0, 1.0, 0.0, 1.0, 0.0, 0.0, 1.0, 0.0, 1.0, 1.0, 0.0, 1.0, 0.0, 0.0, 1.0, 0.0, 1.0, 1.0, 0.0, 1.0, 0.0, 0.0, 1.0, 0.0, 1.0, 1.0, 0.0, 1.0, 0.0, 0.0, 1.0, 0.0, 1.0, 1.0, 0.0, 1.0, 0.0, 0.0, 1.0, 0.0, 1.0, 1.0, 0.0, 1.0, 0.0, 0.0, 1.0, 0.0, 1.0, 1.0, 0.0, 1.0, 0.0, 0.0, 1.0, 0.0, 1.0, 1.0, 0.0, 1.0, 0.0, 0.0, 1.0, 0.0, 1.0, 1.0, 0.0, 1.0, 0.0, 0.0, 1.0, 0.0, 1.0, 1.0, 0.0, 1.0, 0.0, 0.0, 1.0, 0.0, 1.0, 1.0, 0.0, 1.0, 0.0, 0.0, 1.0, 0.0, 1.0, 1.0, 0.0, 1.0, 0.0, 0.0, 1.0, 0.0, 1.0, 1.0, 0.0, 1.0, 0.0, 0.0, 1.0, 0.0, 1.0, 1.0, 0.0, 1.0, 0.0, 0.0, 1.0, 0.0, 1.0, 1.0, 0.0, 1.0, 0.0, 0.0, 1.0, 0.0, 1.0, 1.0, 0.0, 1.0, 0.0, 0.0, 1.0, 0.0, 1.0, 1.0, 0.0, 1.0, 0.0, 0.0, 1.0, 0.0, 1.0, 1.0, 0.0, 1.0, 0.0, 0.0, 1.0, 0.0, 1.0, 1.0, 0.0, 1.0, 0.0, 0.0, 1.0, 0.0, 1.0, 1.0, 0.0, 0.0, 1.0, 0.0, 1.0, 1.0, 0.0, 0.0, 1.0, 0.0, 1.0, 1.0, 0.0, 1.0, 0.0, 0.0, 1.0, 0.0, 1.0, 1.0, 0.0, 1.0, 0.0, 0.0, 1.0, 0.0, 1.0, 1.0, 0.0, 1.0, 0.0, 0.0, 1.0, 0.0, 1.0, 1.0, 0.0, 1.0, 0.0, 0.0, 1.0, 0.0, 1.0, 1.0, 0.0, 1.0, 0.0, 0.0, 1.0, 0.0, 1.0, 1.0, 0.0, 1.0, 0.0, 0.0, 1.0, 0.0, 1.0, 1.0, 0.0, 1.0, 0.0, 0.0, 1.0, 0.0, 1.0, 1.0, 0.0, 1.0, 0.0, 0.0, 1.0, 0.0, 1.0, 1.0, 0.0, 1.0, 0.0, 0.0, 0.0, 0.0, 0.0, 0.0, 1.0, 1.0, 0.0, 0.0, 1.0, 1.0, 0.0, 0.0, 0.0, 0.0, 0.0, 1.0, 0.0, 0.0, 0.0, 0.0, 0.0, 1.0, 0.0, 0.0, 0.0, 0.0, 0.0, 0.0, 1.0, 1.0, 0.0, 0.0, 0.0, 0.0, 0.0, 0.0, 0.0, 1.0, 0.0, 1.0, 0.0, 0.0, 1.0, 1.0, 0.0, 0.0, 1.0, 0.0, 1.0, 0.0, 0.0, 0.0, 0.0, 0.0, 0.0, 0.0, 0.0, 0.0, 1.0, 1.0, 0.0, 0.0, 0.0, 0.0, 0.0, 0.0, 0.0, 1.0, 0.0, 0.0, 0.0, 0.0, 0.0, 0.0, 0.0, 1.0, 0.0, 0.0, 0.0, 0.0, 0.0, 0.0, 1.0, 0.0, 0.0, 0.0, 0.0, 0.0, 0.0, 0.0, 0.0, 1.0, 0.0, 0.0, 0.0, 0.0, 0.0, 0.0, 0.0, 0.0, 0.0, 0.0, 0.0, 0.0, 0.0, 0.0, 1.0, 0.0, 0.0, 0.0, 0.0, 0.0, 0.0, 0.0, 1.0, 0.0, 0.0, 0.0, 0.0, 0.0, 0.0, 0.0, 1.0, 0.0, 0.0, 0.0, 0.0, 0.0, 0.0, 0.0, 1.0, 0.0, 0.0, 0.0, 0.0, 0.0, 0.0, 0.0, 1.0, 0.0, 0.0, 0.0, 1.0, 0.0, 0.0, 0.0, 0.0, 0.0, 0.0, 0.0, 0.0, 0.0, 0.0, 0.0, 1.0, 1.0, 0.0, 0.0, 0.0, 0.0, 0.0, 0.0, 1.0, 1.0, 0.0, 0.0, 0.0, 0.0, 0.0, 0.0, 1.0, 1.0, 0.0, 0.0, 0.0, 0.0, 0.0, 0.0, 1.0, 1.0, 0.0, 0.0, 1.0, 1.0, 0.0, 0.0, 0.0, 0.0, 0.0, 0.0, 0.0, 0.0, 0.0, 0.0, 1.0, 0.0, 0.0, 0.0, 1.0, 1.0, 0.0, 0.0, 0.0, 0.0, 0.0, 0.0, 1.0, 1.0, 0.0, 0.0, 0.0, 0.0, 0.0, 0.0, 0.0, 0.0, 0.0, 0.0, 1.0, 1.0, 0.0, 0.0, 0.0, 0.0, 0.0, 0.0, 1.0, 1.0, 0.0, 0.0, 0.0, 0.0, 0.0, 0.0, 1.0, 0.0, 0.0, 0.0, 1.0, 1.0, 0.0, 0.0, 0.0, 0.0, 0.0, 0.0, 0.0, 0.0, 0.0, 0.0, 1.0, 1.0, 0.0, 0.0, 0.0, 0.0, 0.0, 0.0, 1.0, 0.0, 0.0, 0.0, 0.0, 0.0, 0.0, 0.0, 1.0, 1.0, 0.0, 0.0, 0.0, 0.0, 0.0, 0.0, 0.0, 1.0, 0.0, 0.0, 0.0, 0.0, 0.0, 0.0, 1.0, 1.0, 0.0, 0.0, 1.0, 1.0, 0.0, 0.0, 0.0, 0.0, 0.0, 0.0, 0.0, 0.0, 0.0, 0.0, 1.0, 1.0, 0.0, 0.0, 1.0, 0.0, 0.0, 0.0, 0.0, 0.0, 0.0, 0.0, 0.0, 0.0, 0.0, 0.0, 1.0, 1.0, 0.0, 0.0, 0.0, 0.0, 0.0, 0.0, 1.0, 1.0, 0.0, 0.0, 0.0, 0.0, 0.0, 0.0, 1.0, 1.0, 0.0, 0.0, 1.0, 1.0, 0.0, 0.0, 0.0, 0.0, 0.0, 0.0, 0.0, 0.0, 0.0, 0.0, 1.0, 1.0, 0.0, 0.0, 0.0, 0.0, 0.0, 0.0, 0.0, 1.0, 0.0, 0.0, 0.0, 0.0, 0.0, 0.0, 0.0, 1.0, 0.0, 0.0, 0.0, 0.0, 0.0, 0.0, 1.0, 0.0, 0.0, 0.0, 0.0, 0.0, 0.0, 0.0, 1.0, 0.0, 0.0, 0.0, 0.0, 0.0, 0.0, 0.0, 1.0, 0.0, 0.0, 0.0, 0.0, 0.0, 0.0, 0.0, 1.0, 0.0, 0.0, 0.0, 0.0, 0.0, 0.0, 0.0, 1.0, 0.0, 0.0, 0.0, 0.0, 0.0, 0.0, 0.0, 1.0, 0.0, 0.0, 0.0, 0.0, 0.0, 0.0, 0.0, 1.0, 0.0, 0.0, 0.0, 0.0, 0.0, 0.0, 0.0, 0.0, 1.0, 0.0, 0.0, 0.0, 0.0, 0.0, 0.0, 0.0, 1.0, 0.0, 0.0, 0.0, 0.0, 0.0, 0.0, 1.0, 0.0, 0.0, 1.0, 0.0, 0.0, 1.0, 1.0, 0.0, 0.0, 1.0, 0.0, 0.0, 0.0, 0.0, 0.0, 0.0, 0.0, 1.0, 1.0, 0.0, 0.0, 0.0, 0.0, 0.0, 0.0, 0.0, 0.0, 1.0, 1.0, 0.0, 0.0, 1.0, 1.0, 0.0, 0.0, 0.0, 0.0, 0.0, 0.0, 0.0, 1.0, 0.0, 0.0, 0.0, 0.0, 1.0, 1.0, 0.0, 1.0, 0.0, 0.0, 0.837, 0.2096, 0.9999, 0.6213, 0.7333, 0.6157, 0.7333, 0.6157, 0.6251, 0.1014, 0.837, 0.2096, 0.0, 1.0, 0.0, 0.0, 0.0, 0.0, 0.0, 0.0, 0.0, 0.0, 0.0, 0.0, 0.0, 1.0, 1.0, 0.0, 0.0, 0.0, 0.0, 1.0, 0.0, 0.0, 0.0, 0.0, 0.0, 0.0, 0.0, 0.0, 1.0, 0.0, 0.0, 1.0, 0.0, 0.0, 0.0, 1.0, 0.2397, 7.881e-05, 0.2336, 0.6213, 7.881e-05, 0.4778, 0.09779, 0.09147, 0.4247, 0.03313, 0.7333, 0.6157, 0.2336, 0.6213, 0.2397, 7.881e-05, 0.7333, 0.6157, 0.4247, 0.03313, 0.6251, 0.1014])
me_plane.use_remesh_preserve_volume = False
me_plane.use_remesh_preserve_attributes = False
me_plane.use_mirror_vertex_groups = False
me_plane.update()

# ---- curves / text
cu_beziercurve = bpy.data.curves.new('BezierCurve', 'CURVE')
cu_beziercurve.dimensions = '3D'
_sp = cu_beziercurve.splines.new('BEZIER'); _sp.bezier_points.add(26)
_sp.bezier_points.foreach_set('co', [0.8239, -0.1185, 0.001918, 0.6648, -0.1866, 0.001918, 0.7166, -0.3227, 0.001918, 0.7309, -0.4796, 0.001918, 0.6925, -0.4918, 0.001918, 0.6274, -0.5044, 0.001918, 0.5875, -0.5333, 0.001918, 0.555, -0.5344, 0.001918, 0.543, -0.5252, 0.001918, 0.5332, -0.5423, 0.001918, 0.5005, -0.5998, 0.001918, 0.4332, -0.5985, 0.001918, 0.377, -0.6182, 0.001918, 0.3237, -0.6528, 0.001918, 0.3005, -0.6437, 0.001918, 0.2139, -0.5826, 0.001918, 0.13, -0.5635, 0.001918, -0.09216, -0.5665, 0.001918, -0.331, -0.5145, 0.001918, -0.6619, -0.2545, 0.001918, -0.672, 0.2779, 0.001918, -0.2884, 0.5985, 0.001918, 0.1381, 0.5101, 0.001918, 0.4031, 0.3436, 0.001918, 0.5696, 0.3208, 0.001918, 0.6706, 0.3284, 0.001918, 0.764, 0.3504, 0.001918])
_sp.bezier_points.foreach_set('handle_left', [0.8532, -0.1167, 0.001918, 0.6746, -0.162, 0.00196, 0.7048, -0.2833, 0.00196, 0.7535, -0.4636, 0.00196, 0.7047, -0.4932, 0.00196, 0.6376, -0.4976, 0.001973, 0.5995, -0.5309, 0.001983, 0.5624, -0.5354, 0.002507, 0.5467, -0.5215, 0.002256, 0.5413, -0.5294, 0.001983, 0.5078, -0.5881, 0.001977, 0.4454, -0.601, 0.001977, 0.3871, -0.6101, 0.001977, 0.3365, -0.6509, 0.002082, 0.3061, -0.6498, 0.002056, 0.222, -0.5842, 0.001986, 0.1489, -0.5652, 0.001962, -0.0733, -0.5683, 0.001962, -0.2509, -0.5513, 0.001924, -0.625, -0.3138, 0.001928, -0.7169, 0.1466, 0.001924, -0.3764, 0.5932, 0.001925, 0.07944, 0.5444, 0.001928, 0.3188, 0.3693, 0.001927, 0.4815, 0.3208, 0.001951, 0.5833, 0.316, 0.001943, 0.73, 0.3414, 0.001939])
_sp.bezier_points.foreach_set('handle_right', [0.8042, -0.1197, 0.001918, 0.654, -0.2138, 0.00187, 0.7251, -0.3508, 0.001887, 0.707, -0.4966, 0.001872, 0.6634, -0.4885, 0.001815, 0.6084, -0.517, 0.001815, 0.5685, -0.5371, 0.001815, 0.5528, -0.5342, 0.00175, 0.5404, -0.5278, 0.001676, 0.5229, -0.5586, 0.001835, 0.4911, -0.6147, 0.001842, 0.4159, -0.595, 0.001834, 0.3634, -0.6293, 0.001838, 0.3175, -0.6537, 0.001838, 0.2954, -0.6382, 0.001791, 0.199, -0.5795, 0.001791, 0.1069, -0.5613, 0.001863, -0.1153, -0.5644, 0.001863, -0.484, -0.4441, 0.001906, -0.7126, -0.1732, 0.001903, -0.6157, 0.4426, 0.00191, -0.1491, 0.6067, 0.001906, 0.2208, 0.4618, 0.001902, 0.507, 0.3119, 0.001906, 0.6008, 0.3209, 0.001906, 0.7117, 0.3343, 0.001906, 0.8116, 0.363, 0.001888])
for _p, _l, _r in zip(_sp.bezier_points, ['ALIGNED', 'ALIGNED', 'ALIGNED', 'ALIGNED', 'ALIGNED', 'ALIGNED', 'ALIGNED', 'ALIGNED', 'ALIGNED', 'ALIGNED', 'ALIGNED', 'ALIGNED', 'ALIGNED', 'ALIGNED', 'ALIGNED', 'ALIGNED', 'ALIGNED', 'ALIGNED', 'ALIGNED', 'ALIGNED', 'ALIGNED', 'ALIGNED', 'ALIGNED', 'ALIGNED', 'ALIGNED', 'ALIGNED', 'ALIGNED'], ['ALIGNED', 'ALIGNED', 'ALIGNED', 'ALIGNED', 'ALIGNED', 'ALIGNED', 'ALIGNED', 'ALIGNED', 'ALIGNED', 'ALIGNED', 'ALIGNED', 'ALIGNED', 'ALIGNED', 'ALIGNED', 'ALIGNED', 'ALIGNED', 'ALIGNED', 'ALIGNED', 'ALIGNED', 'ALIGNED', 'ALIGNED', 'ALIGNED', 'ALIGNED', 'ALIGNED', 'ALIGNED', 'ALIGNED', 'ALIGNED']): _p.handle_left_type = _l; _p.handle_right_type = _r
_sp.order_u = 0
_sp.order_v = 0
_sp = cu_beziercurve.splines.new('BEZIER'); _sp.bezier_points.add(2)
_sp.bezier_points.foreach_set('co', [0.238, 0.007624, 0.4438, 0.3032, 0.02662, 0.4199, 0.1918, 0.1366, 0.4607])
_sp.bezier_points.foreach_set('handle_left', [0.2045, 0.01168, 0.4564, 0.3179, -0.007113, 0.4145, 0.2126, 0.1166, 0.4531])
_sp.bezier_points.foreach_set('handle_right', [0.2859, 0.001806, 0.4257, 0.2855, 0.06708, 0.4264, 0.161, 0.1662, 0.4719])
for _p, _l, _r in zip(_sp.bezier_points, ['ALIGNED', 'ALIGNED', 'ALIGNED'], ['ALIGNED', 'ALIGNED', 'ALIGNED']): _p.handle_left_type = _l; _p.handle_right_type = _r
_sp.order_u = 0
_sp.order_v = 0
_sp = cu_beziercurve.splines.new('BEZIER'); _sp.bezier_points.add(7)
_sp.bezier_points.foreach_set('co', [0.1918, 0.1366, 0.4607, 0.09331, 0.173, 0.4968, 0.01016, 0.1571, 0.5255, -0.03417, 0.08778, 0.5424, -0.004281, 0.02757, 0.5325, 0.05524, 0.003334, 0.5107, 0.1213, 0.001936, 0.4865, 0.2388, -0.01752, 0.4435])
_sp.bezier_points.foreach_set('handle_left', [0.2126, 0.1166, 0.4531, 0.1214, 0.1736, 0.4865, 0.03734, 0.1729, 0.5155, -0.03629, 0.1252, 0.5439, -0.02269, 0.04807, 0.5393, 0.03332, 0.007526, 0.5188, 0.09941, 0.006128, 0.4946, 0.2169, -0.01333, 0.4516])
_sp.bezier_points.foreach_set('handle_right', [0.161, 0.1662, 0.4719, 0.0595, 0.1723, 0.5091, -0.01836, 0.1405, 0.5359, -0.03224, 0.05379, 0.5412, 0.01609, 0.004882, 0.525, 0.08425, -0.002215, 0.5001, 0.1503, -0.003613, 0.4759, 0.2678, -0.02307, 0.4328])
for _p, _l, _r in zip(_sp.bezier_points, ['ALIGNED', 'ALIGNED', 'ALIGNED', 'ALIGNED', 'ALIGNED', 'ALIGNED', 'ALIGNED', 'ALIGNED'], ['ALIGNED', 'ALIGNED', 'ALIGNED', 'ALIGNED', 'ALIGNED', 'ALIGNED', 'ALIGNED', 'ALIGNED']): _p.handle_left_type = _l; _p.handle_right_type = _r
_sp.order_u = 0
_sp.order_v = 0
_sp = cu_beziercurve.splines.new('BEZIER'); _sp.bezier_points.add(4)
_sp.bezier_points.foreach_set('co', [0.3989, -0.04511, 0.3967, 0.5098, -0.06978, 0.348, 0.5801, -0.1417, 0.2672, 0.6538, -0.2697, 0.1682, 0.7265, -0.4541, 0.0009798])
_sp.bezier_points.foreach_set('handle_left', [0.3735, -0.041, 0.4048, 0.4935, -0.05639, 0.3598, 0.5703, -0.1267, 0.2806, 0.6424, -0.2516, 0.1819, 0.73, -0.4385, 0.09745])
_sp.bezier_points.foreach_set('handle_right', [0.438, -0.05143, 0.3841, 0.5401, -0.09472, 0.326, 0.599, -0.1706, 0.2413, 0.6687, -0.2932, 0.1505, 0.7238, -0.4666, -0.07612])
for _p, _l, _r in zip(_sp.bezier_points, ['ALIGNED', 'ALIGNED', 'ALIGNED', 'ALIGNED', 'ALIGNED'], ['ALIGNED', 'ALIGNED', 'ALIGNED', 'ALIGNED', 'ALIGNED']): _p.handle_left_type = _l; _p.handle_right_type = _r
_sp.order_u = 0
_sp.order_v = 0
_sp = cu_beziercurve.splines.new('BEZIER'); _sp.bezier_points.add(8)
_sp.bezier_points.foreach_set('co', [0.1976, 0.04384, 0.4513, 0.234, 0.04662, 0.4342, 0.2169, 0.08873, 0.4505, 0.1449, 0.1358, 0.4813, 0.07366, 0.1422, 0.5106, 0.01492, 0.1052, 0.5214, 0.01734, 0.06107, 0.5214, 0.08784, 0.04409, 0.4986, 0.1293, 0.0618, 0.4772])
_sp.bezier_points.foreach_set('handle_left', [0.1776, 0.05326, 0.471, 0.2159, 0.04316, 0.4526, 0.2343, 0.07481, 0.4527, 0.1687, 0.133, 0.4885, 0.09118, 0.1491, 0.5143, 0.02911, 0.1254, 0.5242, 0.006004, 0.08418, 0.5348, 0.07086, 0.03427, 0.5213, 0.1072, 0.0592, 0.4951])
_sp.bezier_points.foreach_set('handle_right', [0.2177, 0.03436, 0.4314, 0.2558, 0.0508, 0.412, 0.1943, 0.1067, 0.4476, 0.1296, 0.1376, 0.4767, 0.05069, 0.133, 0.5059, -0.003042, 0.07972, 0.5178, 0.02961, 0.03607, 0.5069, 0.1023, 0.05244, 0.4793, 0.1536, 0.06466, 0.4576])
for _p, _l, _r in zip(_sp.bezier_points, ['ALIGNED', 'ALIGNED', 'ALIGNED', 'ALIGNED', 'ALIGNED', 'ALIGNED', 'ALIGNED', 'ALIGNED', 'ALIGNED'], ['ALIGNED', 'ALIGNED', 'ALIGNED', 'ALIGNED', 'ALIGNED', 'ALIGNED', 'ALIGNED', 'ALIGNED', 'ALIGNED']): _p.handle_left_type = _l; _p.handle_right_type = _r
_sp.order_u = 0
_sp.order_v = 0
_sp = cu_beziercurve.splines.new('BEZIER'); _sp.bezier_points.add(1)
_sp.bezier_points.foreach_set('co', [0.3026, -0.5484, 0.05466, 0.4613, -0.4414, 0.1536])
_sp.bezier_points.foreach_set('handle_left', [0.2902, -0.5519, 0.05306, 0.4685, -0.4356, 0.1627])
_sp.bezier_points.foreach_set('handle_right', [0.3287, -0.541, 0.05803, 0.4476, -0.4524, 0.1363])
for _p, _l, _r in zip(_sp.bezier_points, ['ALIGNED', 'ALIGNED'], ['ALIGNED', 'ALIGNED']): _p.handle_left_type = _l; _p.handle_right_type = _r
_sp.order_u = 0
_sp.order_v = 0
_sp = cu_beziercurve.splines.new('BEZIER'); _sp.bezier_points.add(3)
_sp.bezier_points.foreach_set('co', [0.2578, -0.5725, 0.01271, 0.3285, -0.5725, 0.03668, 0.3587, -0.5826, 0.02186, 0.3628, -0.6327, 0.001024])
_sp.bezier_points.foreach_set('handle_left', [0.2431, -0.5761, 0.01107, 0.3159, -0.5704, 0.03466, 0.3481, -0.5794, 0.02867, 0.3633, -0.6295, 0.0085])
_sp.bezier_points.foreach_set('handle_right', [0.2836, -0.5662, 0.01558, 0.3491, -0.576, 0.03998, 0.3681, -0.5854, 0.0158, 0.362, -0.6372, -0.009581])
for _p, _l, _r in zip(_sp.bezier_points, ['ALIGNED', 'ALIGNED', 'ALIGNED', 'ALIGNED'], ['ALIGNED', 'ALIGNED', 'ALIGNED', 'ALIGNED']): _p.handle_left_type = _l; _p.handle_right_type = _r
_sp.order_u = 0
_sp.order_v = 0
_sp = cu_beziercurve.splines.new('BEZIER'); _sp.bezier_points.add(5)
_sp.bezier_points.foreach_set('co', [-0.02219, -0.02739, 0.4705, -0.166, -0.02739, 0.4719, -0.3864, -0.02739, 0.4576, -0.5263, -0.02739, 0.4118, -0.6632, -0.02739, 0.2686, -0.7084, -0.02739, -0.006626])
_sp.bezier_points.foreach_set('handle_left', [0.01721, -0.02722, 0.469, -0.1266, -0.02915, 0.4714, -0.3365, -0.02915, 0.4628, -0.4802, -0.02915, 0.4362, -0.6334, -0.02915, 0.3122, -0.7084, -0.02915, 0.06093])
_sp.bezier_points.foreach_set('handle_right', [-0.07945, -0.02765, 0.4726, -0.2232, -0.02484, 0.4726, -0.4434, -0.02539, 0.4516, -0.5769, -0.02546, 0.3849, -0.6955, -0.02549, 0.2213, -0.7085, -0.0259, -0.06391])
for _p, _l, _r in zip(_sp.bezier_points, ['ALIGNED', 'ALIGNED', 'ALIGNED', 'ALIGNED', 'ALIGNED', 'ALIGNED'], ['ALIGNED', 'ALIGNED', 'ALIGNED', 'ALIGNED', 'ALIGNED', 'ALIGNED']): _p.handle_left_type = _l; _p.handle_right_type = _r
_sp.order_u = 0
_sp.order_v = 0
_sp = cu_beziercurve.splines.new('BEZIER'); _sp.bezier_points.add(0)
_sp.bezier_points.foreach_set('co', [-0.09216, -0.5665, 0.001918])
_sp.bezier_points.foreach_set('handle_left', [-0.0733, -0.5683, 0.001962])
_sp.bezier_points.foreach_set('handle_right', [-0.1153, -0.5644, 0.001863])
for _p, _l, _r in zip(_sp.bezier_points, ['ALIGNED'], ['ALIGNED']): _p.handle_left_type = _l; _p.handle_right_type = _r
_sp.order_u = 0
_sp.order_v = 0
_sp = cu_beziercurve.splines.new('BEZIER'); _sp.bezier_points.add(2)
_sp.bezier_points.foreach_set('co', [0.05972, -0.4887, 0.1079, 0.009744, -0.4231, 0.2344, 0.03154, -0.3015, 0.3988])
_sp.bezier_points.foreach_set('handle_left', [0.07048, -0.4984, 0.09571, 0.01095, -0.4296, 0.2167, 0.02359, -0.3174, 0.3891])
_sp.bezier_points.foreach_set('handle_right', [0.04796, -0.4781, 0.1213, 0.007111, -0.4089, 0.2732, 0.04099, -0.2826, 0.4103])
for _p, _l, _r in zip(_sp.bezier_points, ['ALIGNED', 'ALIGNED', 'ALIGNED'], ['ALIGNED', 'ALIGNED', 'ALIGNED']): _p.handle_left_type = _l; _p.handle_right_type = _r
_sp.order_u = 0
_sp.order_v = 0
_sp = cu_beziercurve.splines.new('BEZIER'); _sp.bezier_points.add(4)
_sp.bezier_points.foreach_set('co', [0.04446, -0.4761, 0.1397, 0.1473, -0.4587, 0.1635, 0.1649, -0.4277, 0.228, 0.1225, -0.3747, 0.3218, 0.02554, -0.3206, 0.3584])
_sp.bezier_points.foreach_set('handle_left', [0.03401, -0.4774, 0.1403, 0.1387, -0.4679, 0.1527, 0.1645, -0.4374, 0.2158, 0.1343, -0.3827, 0.3117, 0.04372, -0.3176, 0.3538])
_sp.bezier_points.foreach_set('handle_right', [0.06651, -0.4732, 0.1383, 0.1564, -0.449, 0.1749, 0.1655, -0.4139, 0.2455, 0.1081, -0.3651, 0.3341, 0.004814, -0.3239, 0.3637])
for _p, _l, _r in zip(_sp.bezier_points, ['ALIGNED', 'ALIGNED', 'ALIGNED', 'ALIGNED', 'ALIGNED'], ['ALIGNED', 'ALIGNED', 'ALIGNED', 'ALIGNED', 'ALIGNED']): _p.handle_left_type = _l; _p.handle_right_type = _r
_sp.order_u = 0
_sp.order_v = 0
_sp = cu_beziercurve.splines.new('BEZIER'); _sp.bezier_points.add(7)
_sp.bezier_points.foreach_set('co', [0.03655, -0.46, 0.1637, 0.08578, -0.461, 0.165, 0.1303, -0.46, 0.179, 0.1595, -0.4421, 0.1983, 0.1573, -0.4072, 0.2502, 0.1316, -0.3974, 0.2868, 0.08245, -0.3835, 0.2994, 0.01127, -0.3822, 0.3021])
_sp.bezier_points.foreach_set('handle_left', [0.01845, -0.4594, 0.1636, 0.07579, -0.4608, 0.1644, 0.1218, -0.4614, 0.1759, 0.1525, -0.4502, 0.1876, 0.1594, -0.4093, 0.2421, 0.1457, -0.403, 0.2822, 0.09873, -0.3849, 0.2993, 0.000818, -0.3836, 0.3027])
_sp.bezier_points.foreach_set('handle_right', [0.05775, -0.4607, 0.1638, 0.1075, -0.4613, 0.1665, 0.1511, -0.4567, 0.1864, 0.1704, -0.4294, 0.215, 0.152, -0.4017, 0.2713, 0.1134, -0.3903, 0.2926, 0.06025, -0.3817, 0.2996, 0.03331, -0.3794, 0.3007])
for _p, _l, _r in zip(_sp.bezier_points, ['ALIGNED', 'ALIGNED', 'ALIGNED', 'ALIGNED', 'ALIGNED', 'ALIGNED', 'ALIGNED', 'ALIGNED'], ['ALIGNED', 'ALIGNED', 'ALIGNED', 'ALIGNED', 'ALIGNED', 'ALIGNED', 'ALIGNED', 'ALIGNED']): _p.handle_left_type = _l; _p.handle_right_type = _r
_sp.order_u = 0
_sp.order_v = 0
_sp = cu_beziercurve.splines.new('BEZIER'); _sp.bezier_points.add(5)
_sp.bezier_points.foreach_set('co', [-0.2529, -0.3439, 0.3506, -0.2505, -0.1044, 0.4685, -0.2465, 0.08391, 0.4721, -0.2447, 0.2939, 0.4254, -0.2413, 0.4969, 0.2799, -0.2413, 0.6185, 0.001884])
_sp.bezier_points.foreach_set('handle_left', [-0.255, -0.432, 0.2752, -0.2526, -0.1925, 0.4672, -0.2485, -0.004203, 0.4721, -0.2474, 0.2134, 0.4612, -0.2331, 0.4418, 0.3467, -0.2441, 0.6162, 0.08994])
_sp.bezier_points.foreach_set('handle_right', [-0.2505, -0.2404, 0.4393, -0.2473, 0.03193, 0.4705, -0.2433, 0.2202, 0.472, -0.2416, 0.3903, 0.3827, -0.2547, 0.5874, 0.1702, -0.2381, 0.6211, -0.09604])
for _p, _l, _r in zip(_sp.bezier_points, ['ALIGNED', 'ALIGNED', 'ALIGNED', 'ALIGNED', 'ALIGNED', 'ALIGNED'], ['ALIGNED', 'ALIGNED', 'ALIGNED', 'ALIGNED', 'ALIGNED', 'ALIGNED']): _p.handle_left_type = _l; _p.handle_right_type = _r
_sp.order_u = 0
_sp.order_v = 0
_sp = cu_beziercurve.splines.new('BEZIER'); _sp.bezier_points.add(4)
_sp.bezier_points.foreach_set('co', [0.7284, -0.1453, 0.001918, 0.7083, -0.06647, 0.1401, 0.6941, 0.09301, 0.1728, 0.669, 0.2527, 0.132, 0.6648, 0.3318, 0.001918])
_sp.bezier_points.foreach_set('handle_left', [0.7323, -0.1507, -0.02669, 0.7067, -0.08782, 0.12, 0.6998, 0.06419, 0.1726, 0.674, 0.2302, 0.1502, 0.6671, 0.329, 0.05226])
_sp.bezier_points.foreach_set('handle_right', [0.7196, -0.1329, 0.06784, 0.7104, -0.03876, 0.1662, 0.6861, 0.1337, 0.1729, 0.6619, 0.285, 0.1059, 0.6631, 0.3339, -0.03541])
for _p, _l, _r in zip(_sp.bezier_points, ['ALIGNED', 'ALIGNED', 'ALIGNED', 'ALIGNED', 'ALIGNED'], ['ALIGNED', 'ALIGNED', 'ALIGNED', 'ALIGNED', 'ALIGNED']): _p.handle_left_type = _l; _p.handle_right_type = _r
_sp.order_u = 0
_sp.order_v = 0
_sp = cu_beziercurve.splines.new('BEZIER'); _sp.bezier_points.add(1)
_sp.bezier_points.foreach_set('co', [0.5376, -0.479, 0.08963, 0.5456, -0.5237, 0.001885])
_sp.bezier_points.foreach_set('handle_left', [0.5363, -0.462, 0.1013, 0.5455, -0.526, 0.0202])
_sp.bezier_points.foreach_set('handle_right', [0.539, -0.4966, 0.07758, 0.5456, -0.5212, -0.01732])
for _p, _l, _r in zip(_sp.bezier_points, ['ALIGNED', 'ALIGNED'], ['ALIGNED', 'ALIGNED']): _p.handle_left_type = _l; _p.handle_right_type = _r
_sp.order_u = 0
_sp.order_v = 0
_sp = cu_beziercurve.splines.new('BEZIER'); _sp.bezier_points.add(1)
_sp.bezier_points.foreach_set('co', [0.5376, -0.479, 0.08963, 0.5456, -0.5237, 0.001885])
_sp.bezier_points.foreach_set('handle_left', [0.5363, -0.462, 0.1013, 0.5455, -0.526, 0.0202])
_sp.bezier_points.foreach_set('handle_right', [0.539, -0.4966, 0.07758, 0.5456, -0.5212, -0.01732])
for _p, _l, _r in zip(_sp.bezier_points, ['ALIGNED', 'ALIGNED'], ['ALIGNED', 'ALIGNED']): _p.handle_left_type = _l; _p.handle_right_type = _r
_sp.order_u = 0
_sp.order_v = 0
_sp = cu_beziercurve.splines.new('BEZIER'); _sp.bezier_points.add(4)
_sp.bezier_points.foreach_set('co', [0.7284, -0.1453, 0.001918, 0.7083, -0.06647, 0.1401, 0.6941, 0.09301, 0.1728, 0.669, 0.2527, 0.132, 0.6648, 0.3318, 0.001918])
_sp.bezier_points.foreach_set('handle_left', [0.7323, -0.1507, -0.02669, 0.7067, -0.08782, 0.12, 0.6998, 0.06419, 0.1726, 0.674, 0.2302, 0.1502, 0.6671, 0.329, 0.05226])
_sp.bezier_points.foreach_set('handle_right', [0.7196, -0.1329, 0.06784, 0.7104, -0.03876, 0.1662, 0.6861, 0.1337, 0.1729, 0.6619, 0.285, 0.1059, 0.6631, 0.3339, -0.03541])
for _p, _l, _r in zip(_sp.bezier_points, ['ALIGNED', 'ALIGNED', 'ALIGNED', 'ALIGNED', 'ALIGNED'], ['ALIGNED', 'ALIGNED', 'ALIGNED', 'ALIGNED', 'ALIGNED']): _p.handle_left_type = _l; _p.handle_right_type = _r
_sp.order_u = 0
_sp.order_v = 0
_sp = cu_beziercurve.splines.new('BEZIER'); _sp.bezier_points.add(6)
_sp.bezier_points.foreach_set('co', [-0.2374, -0.5414, 0.001918, -0.2529, -0.3439, 0.3506, -0.2505, -0.1044, 0.4685, -0.2465, 0.08391, 0.4721, -0.2447, 0.2939, 0.4254, -0.2413, 0.4969, 0.2799, -0.2413, 0.6185, 0.001884])
_sp.bezier_points.foreach_set('handle_left', [-0.2365, -0.5405, -0.07313, -0.255, -0.432, 0.2752, -0.2526, -0.1925, 0.4672, -0.2485, -0.004203, 0.4721, -0.2474, 0.2134, 0.4612, -0.2331, 0.4418, 0.3467, -0.2441, 0.6162, 0.08994])
_sp.bezier_points.foreach_set('handle_right', [-0.2399, -0.5439, 0.1958, -0.2505, -0.2404, 0.4393, -0.2473, 0.03193, 0.4705, -0.2433, 0.2202, 0.472, -0.2416, 0.3903, 0.3827, -0.2547, 0.5874, 0.1702, -0.2381, 0.6211, -0.09604])
for _p, _l, _r in zip(_sp.bezier_points, ['ALIGNED', 'ALIGNED', 'ALIGNED', 'ALIGNED', 'ALIGNED', 'ALIGNED', 'ALIGNED'], ['ALIGNED', 'ALIGNED', 'ALIGNED', 'ALIGNED', 'ALIGNED', 'ALIGNED', 'ALIGNED']): _p.handle_left_type = _l; _p.handle_right_type = _r
_sp.order_u = 0
_sp.order_v = 0
_sp = cu_beziercurve.splines.new('BEZIER'); _sp.bezier_points.add(7)
_sp.bezier_points.foreach_set('co', [0.03655, -0.46, 0.1637, 0.08578, -0.461, 0.165, 0.1303, -0.46, 0.179, 0.1595, -0.4421, 0.1983, 0.1573, -0.4072, 0.2502, 0.1316, -0.3974, 0.2868, 0.08245, -0.3835, 0.2994, 0.01127, -0.3822, 0.3021])
_sp.bezier_points.foreach_set('handle_left', [0.01845, -0.4594, 0.1636, 0.07579, -0.4608, 0.1644, 0.1218, -0.4614, 0.1759, 0.1525, -0.4502, 0.1876, 0.1594, -0.4093, 0.2421, 0.1457, -0.403, 0.2822, 0.09873, -0.3849, 0.2993, 0.000818, -0.3836, 0.3027])
_sp.bezier_points.foreach_set('handle_right', [0.05775, -0.4607, 0.1638, 0.1075, -0.4613, 0.1665, 0.1511, -0.4567, 0.1864, 0.1704, -0.4294, 0.215, 0.152, -0.4017, 0.2713, 0.1134, -0.3903, 0.2926, 0.06025, -0.3817, 0.2996, 0.03331, -0.3794, 0.3007])
for _p, _l, _r in zip(_sp.bezier_points, ['ALIGNED', 'ALIGNED', 'ALIGNED', 'ALIGNED', 'ALIGNED', 'ALIGNED', 'ALIGNED', 'ALIGNED'], ['ALIGNED', 'ALIGNED', 'ALIGNED', 'ALIGNED', 'ALIGNED', 'ALIGNED', 'ALIGNED', 'ALIGNED']): _p.handle_left_type = _l; _p.handle_right_type = _r
_sp.order_u = 0
_sp.order_v = 0
_sp = cu_beziercurve.splines.new('BEZIER'); _sp.bezier_points.add(4)
_sp.bezier_points.foreach_set('co', [0.04446, -0.4761, 0.1397, 0.1473, -0.4587, 0.1635, 0.1649, -0.4277, 0.228, 0.1225, -0.3747, 0.3218, 0.02554, -0.3206, 0.3584])
_sp.bezier_points.foreach_set('handle_left', [0.03401, -0.4774, 0.1403, 0.1387, -0.4679, 0.1527, 0.1645, -0.4374, 0.2158, 0.1343, -0.3827, 0.3117, 0.04372, -0.3176, 0.3538])
_sp.bezier_points.foreach_set('handle_right', [0.06651, -0.4732, 0.1383, 0.1564, -0.449, 0.1749, 0.1655, -0.4139, 0.2455, 0.1081, -0.3651, 0.3341, 0.004814, -0.3239, 0.3637])
for _p, _l, _r in zip(_sp.bezier_points, ['ALIGNED', 'ALIGNED', 'ALIGNED', 'ALIGNED', 'ALIGNED'], ['ALIGNED', 'ALIGNED', 'ALIGNED', 'ALIGNED', 'ALIGNED']): _p.handle_left_type = _l; _p.handle_right_type = _r
_sp.order_u = 0
_sp.order_v = 0
_sp = cu_beziercurve.splines.new('BEZIER'); _sp.bezier_points.add(2)
_sp.bezier_points.foreach_set('co', [0.05972, -0.4887, 0.1079, 0.009744, -0.4231, 0.2344, 0.03154, -0.3015, 0.3988])
_sp.bezier_points.foreach_set('handle_left', [0.07048, -0.4984, 0.09571, 0.01095, -0.4296, 0.2167, 0.02359, -0.3174, 0.3891])
_sp.bezier_points.foreach_set('handle_right', [0.04796, -0.4781, 0.1213, 0.007111, -0.4089, 0.2732, 0.04099, -0.2826, 0.4103])
for _p, _l, _r in zip(_sp.bezier_points, ['ALIGNED', 'ALIGNED', 'ALIGNED'], ['ALIGNED', 'ALIGNED', 'ALIGNED']): _p.handle_left_type = _l; _p.handle_right_type = _r
_sp.order_u = 0
_sp.order_v = 0
_sp = cu_beziercurve.splines.new('BEZIER'); _sp.bezier_points.add(0)
_sp.bezier_points.foreach_set('co', [-0.09216, -0.5665, 0.001918])
_sp.bezier_points.foreach_set('handle_left', [-0.0733, -0.5683, 0.001962])
_sp.bezier_points.foreach_set('handle_right', [-0.1153, -0.5644, 0.001863])
for _p, _l, _r in zip(_sp.bezier_points, ['ALIGNED'], ['ALIGNED']): _p.handle_left_type = _l; _p.handle_right_type = _r
_sp.order_u = 0
_sp.order_v = 0
_sp = cu_beziercurve.splines.new('BEZIER'); _sp.bezier_points.add(5)
_sp.bezier_points.foreach_set('co', [-0.02219, -0.02739, 0.4705, -0.166, -0.02739, 0.4719, -0.3864, -0.02739, 0.4576, -0.5263, -0.02739, 0.4118, -0.6632, -0.02739, 0.2686, -0.7084, -0.02739, -0.006626])
_sp.bezier_points.foreach_set('handle_left', [0.01721, -0.02722, 0.469, -0.1266, -0.02915, 0.4714, -0.3365, -0.02915, 0.4628, -0.4802, -0.02915, 0.4362, -0.6334, -0.02915, 0.3122, -0.7084, -0.02915, 0.06093])
_sp.bezier_points.foreach_set('handle_right', [-0.07945, -0.02765, 0.4726, -0.2232, -0.02484, 0.4726, -0.4434, -0.02539, 0.4516, -0.5769, -0.02546, 0.3849, -0.6955, -0.02549, 0.2213, -0.7085, -0.0259, -0.06391])
for _p, _l, _r in zip(_sp.bezier_points, ['ALIGNED', 'ALIGNED', 'ALIGNED', 'ALIGNED', 'ALIGNED', 'ALIGNED'], ['ALIGNED', 'ALIGNED', 'ALIGNED', 'ALIGNED', 'ALIGNED', 'ALIGNED']): _p.handle_left_type = _l; _p.handle_right_type = _r
_sp.order_u = 0
_sp.order_v = 0
_sp = cu_beziercurve.splines.new('BEZIER'); _sp.bezier_points.add(3)
_sp.bezier_points.foreach_set('co', [0.2578, -0.5725, 0.01271, 0.3285, -0.5725, 0.03668, 0.3587, -0.5826, 0.02186, 0.3628, -0.6327, 0.001024])
_sp.bezier_points.foreach_set('handle_left', [0.2431, -0.5761, 0.01107, 0.3159, -0.5704, 0.03466, 0.3481, -0.5794, 0.02867, 0.3633, -0.6295, 0.0085])
_sp.bezier_points.foreach_set('handle_right', [0.2836, -0.5662, 0.01558, 0.3491, -0.576, 0.03998, 0.3681, -0.5854, 0.0158, 0.362, -0.6372, -0.009581])
for _p, _l, _r in zip(_sp.bezier_points, ['ALIGNED', 'ALIGNED', 'ALIGNED', 'ALIGNED'], ['ALIGNED', 'ALIGNED', 'ALIGNED', 'ALIGNED']): _p.handle_left_type = _l; _p.handle_right_type = _r
_sp.order_u = 0
_sp.order_v = 0
_sp = cu_beziercurve.splines.new('BEZIER'); _sp.bezier_points.add(1)
_sp.bezier_points.foreach_set('co', [0.3026, -0.5484, 0.05466, 0.4613, -0.4414, 0.1536])
_sp.bezier_points.foreach_set('handle_left', [0.2902, -0.5519, 0.05306, 0.4685, -0.4356, 0.1627])
_sp.bezier_points.foreach_set('handle_right', [0.3287, -0.541, 0.05803, 0.4476, -0.4524, 0.1363])
for _p, _l, _r in zip(_sp.bezier_points, ['ALIGNED', 'ALIGNED'], ['ALIGNED', 'ALIGNED']): _p.handle_left_type = _l; _p.handle_right_type = _r
_sp.order_u = 0
_sp.order_v = 0
_sp = cu_beziercurve.splines.new('BEZIER'); _sp.bezier_points.add(8)
_sp.bezier_points.foreach_set('co', [0.1976, 0.04384, 0.4513, 0.234, 0.04662, 0.4342, 0.2169, 0.08873, 0.4505, 0.1449, 0.1358, 0.4813, 0.07366, 0.1422, 0.5106, 0.01492, 0.1052, 0.5214, 0.01734, 0.06107, 0.5214, 0.08784, 0.04409, 0.4986, 0.1293, 0.0618, 0.4772])
_sp.bezier_points.foreach_set('handle_left', [0.1776, 0.05326, 0.471, 0.2159, 0.04316, 0.4526, 0.2343, 0.07481, 0.4527, 0.1687, 0.133, 0.4885, 0.09118, 0.1491, 0.5143, 0.02911, 0.1254, 0.5242, 0.006004, 0.08418, 0.5348, 0.07086, 0.03427, 0.5213, 0.1072, 0.0592, 0.4951])
_sp.bezier_points.foreach_set('handle_right', [0.2177, 0.03436, 0.4314, 0.2558, 0.0508, 0.412, 0.1943, 0.1067, 0.4476, 0.1296, 0.1376, 0.4767, 0.05069, 0.133, 0.5059, -0.003042, 0.07972, 0.5178, 0.02961, 0.03607, 0.5069, 0.1023, 0.05244, 0.4793, 0.1536, 0.06466, 0.4576])
for _p, _l, _r in zip(_sp.bezier_points, ['ALIGNED', 'ALIGNED', 'ALIGNED', 'ALIGNED', 'ALIGNED', 'ALIGNED', 'ALIGNED', 'ALIGNED', 'ALIGNED'], ['ALIGNED', 'ALIGNED', 'ALIGNED', 'ALIGNED', 'ALIGNED', 'ALIGNED', 'ALIGNED', 'ALIGNED', 'ALIGNED']): _p.handle_left_type = _l; _p.handle_right_type = _r
_sp.order_u = 0
_sp.order_v = 0
_sp = cu_beziercurve.splines.new('BEZIER'); _sp.bezier_points.add(2)
_sp.bezier_points.foreach_set('co', [0.3989, -0.04511, 0.3967, 0.5098, -0.06978, 0.348, 0.5801, -0.1417, 0.2672])
_sp.bezier_points.foreach_set('handle_left', [0.3735, -0.041, 0.4048, 0.4935, -0.05639, 0.3598, 0.5699, -0.1263, 0.2798])
_sp.bezier_points.foreach_set('handle_right', [0.438, -0.05143, 0.3841, 0.5401, -0.09472, 0.326, 0.599, -0.1703, 0.2437])
for _p, _l, _r in zip(_sp.bezier_points, ['ALIGNED', 'ALIGNED', 'ALIGNED'], ['ALIGNED', 'ALIGNED', 'ALIGNED']): _p.handle_left_type = _l; _p.handle_right_type = _r
_sp.order_u = 0
_sp.order_v = 0
_sp = cu_beziercurve.splines.new('BEZIER'); _sp.bezier_points.add(7)
_sp.bezier_points.foreach_set('co', [0.1918, 0.1366, 0.4607, 0.09331, 0.173, 0.4968, 0.01016, 0.1571, 0.5255, -0.03417, 0.08778, 0.5424, -0.004281, 0.02757, 0.5325, 0.05524, 0.003334, 0.5107, 0.1213, 0.001936, 0.4865, 0.2388, -0.01752, 0.4435])
_sp.bezier_points.foreach_set('handle_left', [0.2126, 0.1166, 0.4531, 0.1214, 0.1736, 0.4865, 0.03734, 0.1729, 0.5155, -0.03629, 0.1252, 0.5439, -0.02269, 0.04807, 0.5393, 0.03332, 0.007526, 0.5188, 0.09941, 0.006128, 0.4946, 0.2169, -0.01333, 0.4516])
_sp.bezier_points.foreach_set('handle_right', [0.161, 0.1662, 0.4719, 0.0595, 0.1723, 0.5091, -0.01836, 0.1405, 0.5359, -0.03224, 0.05379, 0.5412, 0.01609, 0.004882, 0.525, 0.08425, -0.002215, 0.5001, 0.1503, -0.003613, 0.4759, 0.2678, -0.02307, 0.4328])
for _p, _l, _r in zip(_sp.bezier_points, ['ALIGNED', 'ALIGNED', 'ALIGNED', 'ALIGNED', 'ALIGNED', 'ALIGNED', 'ALIGNED', 'ALIGNED'], ['ALIGNED', 'ALIGNED', 'ALIGNED', 'ALIGNED', 'ALIGNED', 'ALIGNED', 'ALIGNED', 'ALIGNED']): _p.handle_left_type = _l; _p.handle_right_type = _r
_sp.order_u = 0
_sp.order_v = 0
_sp = cu_beziercurve.splines.new('BEZIER'); _sp.bezier_points.add(2)
_sp.bezier_points.foreach_set('co', [0.238, 0.007624, 0.4438, 0.3032, 0.02662, 0.4199, 0.1918, 0.1366, 0.4607])
_sp.bezier_points.foreach_set('handle_left', [0.2045, 0.01168, 0.4564, 0.3179, -0.007113, 0.4145, 0.2126, 0.1166, 0.4531])
_sp.bezier_points.foreach_set('handle_right', [0.2859, 0.001806, 0.4257, 0.2855, 0.06708, 0.4264, 0.161, 0.1662, 0.4719])
for _p, _l, _r in zip(_sp.bezier_points, ['ALIGNED', 'ALIGNED', 'ALIGNED'], ['ALIGNED', 'ALIGNED', 'ALIGNED']): _p.handle_left_type = _l; _p.handle_right_type = _r
_sp.order_u = 0
_sp.order_v = 0
_sp = cu_beziercurve.splines.new('BEZIER'); _sp.bezier_points.add(26)
_sp.bezier_points.foreach_set('co', [0.8239, -0.1185, 0.001918, 0.6648, -0.1866, 0.001918, 0.7166, -0.3227, 0.001918, 0.7309, -0.4796, 0.001918, 0.6925, -0.4918, 0.001918, 0.6274, -0.5044, 0.001918, 0.5875, -0.5333, 0.001918, 0.555, -0.5344, 0.001918, 0.543, -0.5252, 0.001918, 0.5332, -0.5423, 0.001918, 0.5005, -0.5998, 0.001918, 0.4332, -0.5985, 0.001918, 0.377, -0.6182, 0.001918, 0.3237, -0.6528, 0.001918, 0.3005, -0.6437, 0.001918, 0.2139, -0.5826, 0.001918, 0.13, -0.5635, 0.001918, -0.09216, -0.5665, 0.001918, -0.331, -0.5145, 0.001918, -0.6619, -0.2545, 0.001918, -0.672, 0.2779, 0.001918, -0.2884, 0.5985, 0.001918, 0.1381, 0.5101, 0.001918, 0.4031, 0.3436, 0.001918, 0.5696, 0.3208, 0.001918, 0.6706, 0.3284, 0.001918, 0.764, 0.3504, 0.001918])
_sp.bezier_points.foreach_set('handle_left', [0.8532, -0.1167, 0.001918, 0.6746, -0.162, 0.00196, 0.7048, -0.2833, 0.00196, 0.7535, -0.4636, 0.00196, 0.7047, -0.4932, 0.00196, 0.6376, -0.4976, 0.001973, 0.5995, -0.5309, 0.001983, 0.5624, -0.5354, 0.002507, 0.5467, -0.5215, 0.002256, 0.5413, -0.5294, 0.001983, 0.5078, -0.5881, 0.001977, 0.4454, -0.601, 0.001977, 0.3871, -0.6101, 0.001977, 0.3365, -0.6509, 0.002082, 0.3061, -0.6498, 0.002056, 0.222, -0.5842, 0.001986, 0.1489, -0.5652, 0.001962, -0.0733, -0.5683, 0.001962, -0.2509, -0.5513, 0.001924, -0.625, -0.3138, 0.001928, -0.7169, 0.1466, 0.001924, -0.3764, 0.5932, 0.001925, 0.07944, 0.5444, 0.001928, 0.3188, 0.3693, 0.001927, 0.4815, 0.3208, 0.001951, 0.5833, 0.316, 0.001943, 0.73, 0.3414, 0.001939])
_sp.bezier_points.foreach_set('handle_right', [0.8042, -0.1197, 0.001918, 0.654, -0.2138, 0.00187, 0.7251, -0.3508, 0.001887, 0.707, -0.4966, 0.001872, 0.6634, -0.4885, 0.001815, 0.6084, -0.517, 0.001815, 0.5685, -0.5371, 0.001815, 0.5528, -0.5342, 0.00175, 0.5404, -0.5278, 0.001676, 0.5229, -0.5586, 0.001835, 0.4911, -0.6147, 0.001842, 0.4159, -0.595, 0.001834, 0.3634, -0.6293, 0.001838, 0.3175, -0.6537, 0.001838, 0.2954, -0.6382, 0.001791, 0.199, -0.5795, 0.001791, 0.1069, -0.5613, 0.001863, -0.1153, -0.5644, 0.001863, -0.484, -0.4441, 0.001906, -0.7126, -0.1732, 0.001903, -0.6157, 0.4426, 0.00191, -0.1491, 0.6067, 0.001906, 0.2208, 0.4618, 0.001902, 0.507, 0.3119, 0.001906, 0.6008, 0.3209, 0.001906, 0.7117, 0.3343, 0.001906, 0.8116, 0.363, 0.001888])
for _p, _l, _r in zip(_sp.bezier_points, ['ALIGNED', 'ALIGNED', 'ALIGNED', 'ALIGNED', 'ALIGNED', 'ALIGNED', 'ALIGNED', 'ALIGNED', 'ALIGNED', 'ALIGNED', 'ALIGNED', 'ALIGNED', 'ALIGNED', 'ALIGNED', 'ALIGNED', 'ALIGNED', 'ALIGNED', 'ALIGNED', 'ALIGNED', 'ALIGNED', 'ALIGNED', 'ALIGNED', 'ALIGNED', 'ALIGNED', 'ALIGNED', 'ALIGNED', 'ALIGNED'], ['ALIGNED', 'ALIGNED', 'ALIGNED', 'ALIGNED', 'ALIGNED', 'ALIGNED', 'ALIGNED', 'ALIGNED', 'ALIGNED', 'ALIGNED', 'ALIGNED', 'ALIGNED', 'ALIGNED', 'ALIGNED', 'ALIGNED', 'ALIGNED', 'ALIGNED', 'ALIGNED', 'ALIGNED', 'ALIGNED', 'ALIGNED', 'ALIGNED', 'ALIGNED', 'ALIGNED', 'ALIGNED', 'ALIGNED', 'ALIGNED']): _p.handle_left_type = _l; _p.handle_right_type = _r
_sp.order_u = 0
_sp.order_v = 0
_sp = cu_beziercurve.splines.new('BEZIER'); _sp.bezier_points.add(25)
_sp.bezier_points.foreach_set('co', [0.8239, -0.1185, 0.001214, 0.6648, -0.1866, 0.001214, 0.7166, -0.3227, 0.001214, 0.7309, -0.4796, 0.001214, 0.6925, -0.4918, 0.001214, 0.6274, -0.5044, 0.001214, 0.5875, -0.5333, 0.001214, 0.555, -0.5344, 0.001214, 0.543, -0.5252, 0.001214, 0.5332, -0.5423, 0.001214, 0.5005, -0.5998, 0.001214, 0.4332, -0.5985, 0.001214, 0.377, -0.6182, 0.001214, 0.3237, -0.6528, 0.001214, 0.2139, -0.5826, 0.001214, 0.13, -0.5635, 0.001214, -0.09216, -0.5665, 0.001214, -0.331, -0.5145, 0.001214, -0.6619, -0.2545, 0.001214, -0.672, 0.2779, 0.001214, -0.2884, 0.5985, 0.001214, 0.1381, 0.5101, 0.001214, 0.4031, 0.3436, 0.001214, 0.5696, 0.3208, 0.001214, 0.6706, 0.3284, 0.001214, 0.764, 0.3504, 0.001214])
_sp.bezier_points.foreach_set('handle_left', [0.8532, -0.1167, 0.001214, 0.6746, -0.162, 0.001171, 0.7048, -0.2833, 0.001171, 0.7535, -0.4636, 0.001171, 0.7047, -0.4932, 0.001171, 0.6376, -0.4976, 0.001159, 0.5995, -0.5309, 0.001149, 0.5624, -0.5354, 0.0006247, 0.5467, -0.5215, 0.0008758, 0.5413, -0.5294, 0.001149, 0.5078, -0.5881, 0.001155, 0.4454, -0.601, 0.001155, 0.3871, -0.6101, 0.001155, 0.3365, -0.6509, 0.001049, 0.222, -0.5842, 0.001146, 0.1489, -0.5652, 0.001169, -0.0733, -0.5683, 0.001169, -0.2509, -0.5513, 0.001208, -0.625, -0.3138, 0.001203, -0.7169, 0.1466, 0.001208, -0.3764, 0.5932, 0.001207, 0.07944, 0.5444, 0.001203, 0.3188, 0.3693, 0.001205, 0.4815, 0.3208, 0.001181, 0.5833, 0.316, 0.001189, 0.73, 0.3414, 0.001193])
_sp.bezier_points.foreach_set('handle_right', [0.8042, -0.1197, 0.001214, 0.654, -0.2138, 0.001262, 0.7251, -0.3508, 0.001245, 0.707, -0.4966, 0.00126, 0.6634, -0.4885, 0.001317, 0.6084, -0.517, 0.001317, 0.5685, -0.5371, 0.001317, 0.5528, -0.5342, 0.001381, 0.5404, -0.5278, 0.001455, 0.5229, -0.5586, 0.001297, 0.4911, -0.6147, 0.001289, 0.4159, -0.595, 0.001297, 0.3634, -0.6293, 0.001294, 0.3175, -0.6537, 0.001294, 0.199, -0.5795, 0.00134, 0.1069, -0.5613, 0.001269, -0.1153, -0.5644, 0.001269, -0.484, -0.4441, 0.001226, -0.7126, -0.1732, 0.001229, -0.6157, 0.4426, 0.001222, -0.1491, 0.6067, 0.001226, 0.2208, 0.4618, 0.001229, 0.507, 0.3119, 0.001226, 0.6008, 0.3209, 0.001226, 0.7117, 0.3343, 0.001226, 0.8116, 0.363, 0.001244])
for _p, _l, _r in zip(_sp.bezier_points, ['ALIGNED', 'ALIGNED', 'ALIGNED', 'ALIGNED', 'ALIGNED', 'ALIGNED', 'ALIGNED', 'ALIGNED', 'ALIGNED', 'ALIGNED', 'ALIGNED', 'ALIGNED', 'ALIGNED', 'ALIGNED', 'ALIGNED', 'ALIGNED', 'ALIGNED', 'ALIGNED', 'ALIGNED', 'ALIGNED', 'ALIGNED', 'ALIGNED', 'ALIGNED', 'ALIGNED', 'ALIGNED', 'ALIGNED'], ['ALIGNED', 'ALIGNED', 'ALIGNED', 'ALIGNED', 'ALIGNED', 'ALIGNED', 'ALIGNED', 'ALIGNED', 'ALIGNED', 'ALIGNED', 'ALIGNED', 'ALIGNED', 'ALIGNED', 'ALIGNED', 'ALIGNED', 'ALIGNED', 'ALIGNED', 'ALIGNED', 'ALIGNED', 'ALIGNED', 'ALIGNED', 'ALIGNED', 'ALIGNED', 'ALIGNED', 'ALIGNED', 'ALIGNED']): _p.handle_left_type = _l; _p.handle_right_type = _r
_sp.order_u = 0
_sp.order_v = 0
_sp = cu_beziercurve.splines.new('BEZIER'); _sp.bezier_points.add(2)
_sp.bezier_points.foreach_set('co', [0.238, 0.007624, -0.4407, 0.3032, 0.02662, -0.4168, 0.1918, 0.1366, -0.4576])
_sp.bezier_points.foreach_set('handle_left', [0.2045, 0.01168, -0.4533, 0.3179, -0.007113, -0.4114, 0.2126, 0.1166, -0.45])
_sp.bezier_points.foreach_set('handle_right', [0.2859, 0.001806, -0.4226, 0.2855, 0.06708, -0.4232, 0.161, 0.1662, -0.4688])
for _p, _l, _r in zip(_sp.bezier_points, ['ALIGNED', 'ALIGNED', 'ALIGNED'], ['ALIGNED', 'ALIGNED', 'ALIGNED']): _p.handle_left_type = _l; _p.handle_right_type = _r
_sp.order_u = 0
_sp.order_v = 0
_sp = cu_beziercurve.splines.new('BEZIER'); _sp.bezier_points.add(7)
_sp.bezier_points.foreach_set('co', [0.1918, 0.1366, -0.4576, 0.09331, 0.173, -0.4936, 0.01016, 0.1571, -0.5223, -0.03417, 0.08778, -0.5393, -0.004281, 0.02757, -0.5294, 0.05524, 0.003334, -0.5076, 0.1213, 0.001936, -0.4834, 0.2388, -0.01752, -0.4404])
_sp.bezier_points.foreach_set('handle_left', [0.2126, 0.1166, -0.45, 0.1214, 0.1736, -0.4834, 0.03734, 0.1729, -0.5124, -0.03629, 0.1252, -0.5407, -0.02269, 0.04807, -0.5362, 0.03332, 0.007526, -0.5156, 0.09941, 0.006128, -0.4914, 0.2169, -0.01333, -0.4484])
_sp.bezier_points.foreach_set('handle_right', [0.161, 0.1662, -0.4688, 0.0595, 0.1723, -0.506, -0.01836, 0.1405, -0.5327, -0.03224, 0.05379, -0.538, 0.01609, 0.004882, -0.5219, 0.08425, -0.002215, -0.4969, 0.1503, -0.003613, -0.4727, 0.2678, -0.02307, -0.4297])
for _p, _l, _r in zip(_sp.bezier_points, ['ALIGNED', 'ALIGNED', 'ALIGNED', 'ALIGNED', 'ALIGNED', 'ALIGNED', 'ALIGNED', 'ALIGNED'], ['ALIGNED', 'ALIGNED', 'ALIGNED', 'ALIGNED', 'ALIGNED', 'ALIGNED', 'ALIGNED', 'ALIGNED']): _p.handle_left_type = _l; _p.handle_right_type = _r
_sp.order_u = 0
_sp.order_v = 0
_sp = cu_beziercurve.splines.new('BEZIER'); _sp.bezier_points.add(4)
_sp.bezier_points.foreach_set('co', [0.3989, -0.04511, -0.3935, 0.5098, -0.06978, -0.3448, 0.5801, -0.1417, -0.264, 0.6538, -0.2697, -0.1647, 0.7265, -0.4541, 0.002152])
_sp.bezier_points.foreach_set('handle_left', [0.3735, -0.041, -0.4017, 0.4935, -0.05639, -0.3566, 0.5703, -0.1267, -0.2774, 0.6431, -0.2531, -0.1806, 0.7369, -0.4381, -0.06115])
_sp.bezier_points.foreach_set('handle_right', [0.438, -0.05143, -0.381, 0.5401, -0.09472, -0.3229, 0.599, -0.1706, -0.2381, 0.6702, -0.295, -0.1404, 0.7204, -0.4637, 0.03993])
for _p, _l, _r in zip(_sp.bezier_points, ['ALIGNED', 'ALIGNED', 'ALIGNED', 'ALIGNED', 'ALIGNED'], ['ALIGNED', 'ALIGNED', 'ALIGNED', 'ALIGNED', 'ALIGNED']): _p.handle_left_type = _l; _p.handle_right_type = _r
_sp.order_u = 0
_sp.order_v = 0
_sp = cu_beziercurve.splines.new('BEZIER'); _sp.bezier_points.add(8)
_sp.bezier_points.foreach_set('co', [0.1976, 0.04384, -0.4481, 0.234, 0.04662, -0.4311, 0.2169, 0.08873, -0.4474, 0.1449, 0.1358, -0.4782, 0.07366, 0.1422, -0.5075, 0.01492, 0.1052, -0.5183, 0.01734, 0.06107, -0.5183, 0.08784, 0.04409, -0.4955, 0.1293, 0.0618, -0.4741])
_sp.bezier_points.foreach_set('handle_left', [0.1776, 0.05326, -0.4679, 0.2159, 0.04316, -0.4494, 0.2343, 0.07481, -0.4496, 0.1687, 0.133, -0.4854, 0.09118, 0.1491, -0.5111, 0.02911, 0.1254, -0.5211, 0.006004, 0.08418, -0.5317, 0.07086, 0.03427, -0.5181, 0.1072, 0.0592, -0.492])
_sp.bezier_points.foreach_set('handle_right', [0.2177, 0.03436, -0.4283, 0.2558, 0.0508, -0.4089, 0.1943, 0.1067, -0.4445, 0.1296, 0.1376, -0.4736, 0.05069, 0.133, -0.5028, -0.003042, 0.07972, -0.5147, 0.02961, 0.03607, -0.5038, 0.1023, 0.05244, -0.4762, 0.1536, 0.06466, -0.4545])
for _p, _l, _r in zip(_sp.bezier_points, ['ALIGNED', 'ALIGNED', 'ALIGNED', 'ALIGNED', 'ALIGNED', 'ALIGNED', 'ALIGNED', 'ALIGNED', 'ALIGNED'], ['ALIGNED', 'ALIGNED', 'ALIGNED', 'ALIGNED', 'ALIGNED', 'ALIGNED', 'ALIGNED', 'ALIGNED', 'ALIGNED']): _p.handle_left_type = _l; _p.handle_right_type = _r
_sp.order_u = 0
_sp.order_v = 0
_sp = cu_beziercurve.splines.new('BEZIER'); _sp.bezier_points.add(1)
_sp.bezier_points.foreach_set('co', [0.3026, -0.5484, -0.05153, 0.4613, -0.4414, -0.1505])
_sp.bezier_points.foreach_set('handle_left', [0.2902, -0.5519, -0.04993, 0.4685, -0.4356, -0.1596])
_sp.bezier_points.foreach_set('handle_right', [0.3287, -0.541, -0.0549, 0.4476, -0.4524, -0.1331])
for _p, _l, _r in zip(_sp.bezier_points, ['ALIGNED', 'ALIGNED'], ['ALIGNED', 'ALIGNED']): _p.handle_left_type = _l; _p.handle_right_type = _r
_sp.order_u = 0
_sp.order_v = 0
_sp = cu_beziercurve.splines.new('BEZIER'); _sp.bezier_points.add(3)
_sp.bezier_points.foreach_set('co', [0.2578, -0.5725, -0.00958, 0.3285, -0.5725, -0.03355, 0.3587, -0.5826, -0.01873, 0.3628, -0.6327, 0.002107])
_sp.bezier_points.foreach_set('handle_left', [0.2431, -0.5761, -0.007941, 0.3159, -0.5704, -0.03153, 0.3481, -0.5794, -0.02554, 0.3633, -0.6295, -0.005368])
_sp.bezier_points.foreach_set('handle_right', [0.2836, -0.5662, -0.01245, 0.3491, -0.576, -0.03684, 0.3681, -0.5854, -0.01267, 0.362, -0.6372, 0.01271])
for _p, _l, _r in zip(_sp.bezier_points, ['ALIGNED', 'ALIGNED', 'ALIGNED', 'ALIGNED'], ['ALIGNED', 'ALIGNED', 'ALIGNED', 'ALIGNED']): _p.handle_left_type = _l; _p.handle_right_type = _r
_sp.order_u = 0
_sp.order_v = 0
_sp = cu_beziercurve.splines.new('BEZIER'); _sp.bezier_points.add(5)
_sp.bezier_points.foreach_set('co', [-0.02219, -0.02739, -0.4673, -0.166, -0.02739, -0.4687, -0.3864, -0.02739, -0.4544, -0.5263, -0.02739, -0.4086, -0.6632, -0.02739, -0.2655, -0.7084, -0.02739, 0.009758])
_sp.bezier_points.foreach_set('handle_left', [0.01721, -0.02722, -0.4658, -0.1266, -0.02915, -0.4682, -0.3365, -0.02915, -0.4597, -0.4802, -0.02915, -0.433, -0.6334, -0.02915, -0.3091, -0.7084, -0.02915, -0.05779])
_sp.bezier_points.foreach_set('handle_right', [-0.07945, -0.02765, -0.4695, -0.2232, -0.02484, -0.4695, -0.4434, -0.02539, -0.4484, -0.5769, -0.02546, -0.3818, -0.6955, -0.02549, -0.2182, -0.7085, -0.0259, 0.06705])
for _p, _l, _r in zip(_sp.bezier_points, ['ALIGNED', 'ALIGNED', 'ALIGNED', 'ALIGNED', 'ALIGNED', 'ALIGNED'], ['ALIGNED', 'ALIGNED', 'ALIGNED', 'ALIGNED', 'ALIGNED', 'ALIGNED']): _p.handle_left_type = _l; _p.handle_right_type = _r
_sp.order_u = 0
_sp.order_v = 0
_sp = cu_beziercurve.splines.new('BEZIER'); _sp.bezier_points.add(0)
_sp.bezier_points.foreach_set('co', [-0.09216, -0.5665, 0.001214])
_sp.bezier_points.foreach_set('handle_left', [-0.0733, -0.5683, 0.001169])
_sp.bezier_points.foreach_set('handle_right', [-0.1153, -0.5644, 0.001269])
for _p, _l, _r in zip(_sp.bezier_points, ['ALIGNED'], ['ALIGNED']): _p.handle_left_type = _l; _p.handle_right_type = _r
_sp.order_u = 0
_sp.order_v = 0
_sp = cu_beziercurve.splines.new('BEZIER'); _sp.bezier_points.add(2)
_sp.bezier_points.foreach_set('co', [0.05972, -0.4887, -0.1048, 0.009744, -0.4231, -0.2313, 0.03154, -0.3015, -0.3956])
_sp.bezier_points.foreach_set('handle_left', [0.07048, -0.4984, -0.09258, 0.01095, -0.4296, -0.2136, 0.02359, -0.3174, -0.386])
_sp.bezier_points.foreach_set('handle_right', [0.04796, -0.4781, -0.1181, 0.007111, -0.4089, -0.2701, 0.04099, -0.2826, -0.4071])
for _p, _l, _r in zip(_sp.bezier_points, ['ALIGNED', 'ALIGNED', 'ALIGNED'], ['ALIGNED', 'ALIGNED', 'ALIGNED']): _p.handle_left_type = _l; _p.handle_right_type = _r
_sp.order_u = 0
_sp.order_v = 0
_sp = cu_beziercurve.splines.new('BEZIER'); _sp.bezier_points.add(4)
_sp.bezier_points.foreach_set('co', [0.04446, -0.4761, -0.1365, 0.1473, -0.4587, -0.1603, 0.1649, -0.4277, -0.2249, 0.1225, -0.3747, -0.3187, 0.02554, -0.3206, -0.3553])
_sp.bezier_points.foreach_set('handle_left', [0.03401, -0.4774, -0.1372, 0.1387, -0.4679, -0.1496, 0.1645, -0.4374, -0.2127, 0.1343, -0.3827, -0.3085, 0.04372, -0.3176, -0.3507])
_sp.bezier_points.foreach_set('handle_right', [0.06651, -0.4732, -0.1352, 0.1564, -0.449, -0.1717, 0.1655, -0.4139, -0.2423, 0.1081, -0.3651, -0.331, 0.004814, -0.3239, -0.3605])
for _p, _l, _r in zip(_sp.bezier_points, ['ALIGNED', 'ALIGNED', 'ALIGNED', 'ALIGNED', 'ALIGNED'], ['ALIGNED', 'ALIGNED', 'ALIGNED', 'ALIGNED', 'ALIGNED']): _p.handle_left_type = _l; _p.handle_right_type = _r
_sp.order_u = 0
_sp.order_v = 0
_sp = cu_beziercurve.splines.new('BEZIER'); _sp.bezier_points.add(7)
_sp.bezier_points.foreach_set('co', [0.03655, -0.46, -0.1606, 0.08578, -0.461, -0.1619, 0.1303, -0.46, -0.1759, 0.1595, -0.4421, -0.1952, 0.1573, -0.4072, -0.2471, 0.1316, -0.3974, -0.2836, 0.08245, -0.3835, -0.2963, 0.01127, -0.3822, -0.2989])
_sp.bezier_points.foreach_set('handle_left', [0.01845, -0.4594, -0.1605, 0.07579, -0.4608, -0.1612, 0.1218, -0.4614, -0.1728, 0.1525, -0.4502, -0.1844, 0.1594, -0.4093, -0.2389, 0.1457, -0.403, -0.2791, 0.09873, -0.3849, -0.2961, 0.0008179, -0.3836, -0.2996])
_sp.bezier_points.foreach_set('handle_right', [0.05775, -0.4607, -0.1607, 0.1075, -0.4613, -0.1633, 0.1511, -0.4567, -0.1833, 0.1704, -0.4294, -0.2119, 0.152, -0.4017, -0.2682, 0.1134, -0.3903, -0.2895, 0.06025, -0.3817, -0.2965, 0.03331, -0.3794, -0.2976])
for _p, _l, _r in zip(_sp.bezier_points, ['ALIGNED', 'ALIGNED', 'ALIGNED', 'ALIGNED', 'ALIGNED', 'ALIGNED', 'ALIGNED', 'ALIGNED'], ['ALIGNED', 'ALIGNED', 'ALIGNED', 'ALIGNED', 'ALIGNED', 'ALIGNED', 'ALIGNED', 'ALIGNED']): _p.handle_left_type = _l; _p.handle_right_type = _r
_sp.order_u = 0
_sp.order_v = 0
_sp = cu_beziercurve.splines.new('BEZIER'); _sp.bezier_points.add(6)
_sp.bezier_points.foreach_set('co', [-0.2374, -0.5414, 0.001214, -0.2529, -0.3439, -0.3475, -0.2505, -0.1044, -0.4654, -0.2465, 0.08391, -0.4689, -0.2447, 0.2939, -0.4223, -0.2413, 0.4969, -0.2768, -0.2413, 0.6185, 0.001248])
_sp.bezier_points.foreach_set('handle_left', [-0.2246, -0.5297, 0.1003, -0.255, -0.432, -0.272, -0.2526, -0.193, -0.4614, -0.2485, -0.004203, -0.4689, -0.2474, 0.2134, -0.458, -0.2331, 0.4418, -0.3436, -0.2441, 0.6162, -0.08681])
_sp.bezier_points.foreach_set('handle_right', [-0.2614, -0.5633, -0.1843, -0.2505, -0.2404, -0.4362, -0.2473, 0.03181, -0.4715, -0.2433, 0.2202, -0.4689, -0.2416, 0.3903, -0.3795, -0.2547, 0.5874, -0.1671, -0.2381, 0.6211, 0.09917])
for _p, _l, _r in zip(_sp.bezier_points, ['ALIGNED', 'ALIGNED', 'ALIGNED', 'ALIGNED', 'ALIGNED', 'ALIGNED', 'ALIGNED'], ['ALIGNED', 'ALIGNED', 'ALIGNED', 'ALIGNED', 'ALIGNED', 'ALIGNED', 'ALIGNED']): _p.handle_left_type = _l; _p.handle_right_type = _r
_sp.order_u = 0
_sp.order_v = 0
_sp = cu_beziercurve.splines.new('BEZIER'); _sp.bezier_points.add(4)
_sp.bezier_points.foreach_set('co', [0.7284, -0.1453, 0.001214, 0.7083, -0.06647, -0.137, 0.6941, 0.09301, -0.1696, 0.669, 0.2527, -0.1289, 0.6648, 0.3318, 0.001214])
_sp.bezier_points.foreach_set('handle_left', [0.7323, -0.1507, 0.02983, 0.7067, -0.08782, -0.1169, 0.6998, 0.06419, -0.1695, 0.674, 0.2302, -0.1471, 0.6671, 0.329, -0.04913])
_sp.bezier_points.foreach_set('handle_right', [0.7196, -0.1329, -0.06471, 0.7104, -0.03876, -0.1631, 0.6861, 0.1337, -0.1698, 0.6619, 0.285, -0.1028, 0.6631, 0.3339, 0.03854])
for _p, _l, _r in zip(_sp.bezier_points, ['ALIGNED', 'ALIGNED', 'ALIGNED', 'ALIGNED', 'ALIGNED'], ['ALIGNED', 'ALIGNED', 'ALIGNED', 'ALIGNED', 'ALIGNED']): _p.handle_left_type = _l; _p.handle_right_type = _r
_sp.order_u = 0
_sp.order_v = 0
_sp = cu_beziercurve.splines.new('BEZIER'); _sp.bezier_points.add(1)
_sp.bezier_points.foreach_set('co', [0.5376, -0.479, -0.0865, 0.5456, -0.5237, 0.001246])
_sp.bezier_points.foreach_set('handle_left', [0.5363, -0.462, -0.09812, 0.5455, -0.526, -0.01707])
_sp.bezier_points.foreach_set('handle_right', [0.539, -0.4966, -0.07445, 0.5456, -0.5212, 0.02045])
for _p, _l, _r in zip(_sp.bezier_points, ['ALIGNED', 'ALIGNED'], ['ALIGNED', 'ALIGNED']): _p.handle_left_type = _l; _p.handle_right_type = _r
_sp.order_u = 0
_sp.order_v = 0
_sp = cu_beziercurve.splines.new('BEZIER'); _sp.bezier_points.add(1)
_sp.bezier_points.foreach_set('co', [0.5376, -0.479, -0.0865, 0.5456, -0.5237, 0.001246])
_sp.bezier_points.foreach_set('handle_left', [0.5363, -0.462, -0.09812, 0.5455, -0.526, -0.01707])
_sp.bezier_points.foreach_set('handle_right', [0.539, -0.4966, -0.07445, 0.5456, -0.5212, 0.02045])
for _p, _l, _r in zip(_sp.bezier_points, ['ALIGNED', 'ALIGNED'], ['ALIGNED', 'ALIGNED']): _p.handle_left_type = _l; _p.handle_right_type = _r
_sp.order_u = 0
_sp.order_v = 0
_sp = cu_beziercurve.splines.new('BEZIER'); _sp.bezier_points.add(4)
_sp.bezier_points.foreach_set('co', [0.7284, -0.1453, 0.001214, 0.7083, -0.06647, -0.137, 0.6941, 0.09301, -0.1696, 0.669, 0.2527, -0.1289, 0.6648, 0.3318, 0.001214])
_sp.bezier_points.foreach_set('handle_left', [0.7323, -0.1507, 0.02983, 0.7067, -0.08782, -0.1169, 0.6998, 0.06419, -0.1695, 0.674, 0.2302, -0.1471, 0.6671, 0.329, -0.04913])
_sp.bezier_points.foreach_set('handle_right', [0.7196, -0.1329, -0.06471, 0.7104, -0.03876, -0.1631, 0.6861, 0.1337, -0.1698, 0.6619, 0.285, -0.1028, 0.6631, 0.3339, 0.03854])
for _p, _l, _r in zip(_sp.bezier_points, ['ALIGNED', 'ALIGNED', 'ALIGNED', 'ALIGNED', 'ALIGNED'], ['ALIGNED', 'ALIGNED', 'ALIGNED', 'ALIGNED', 'ALIGNED']): _p.handle_left_type = _l; _p.handle_right_type = _r
_sp.order_u = 0
_sp.order_v = 0
_sp = cu_beziercurve.splines.new('BEZIER'); _sp.bezier_points.add(5)
_sp.bezier_points.foreach_set('co', [-0.2529, -0.3439, -0.3475, -0.2505, -0.1044, -0.4654, -0.2465, 0.08391, -0.4689, -0.2447, 0.2939, -0.4223, -0.2413, 0.4969, -0.2768, -0.2413, 0.6185, 0.001248])
_sp.bezier_points.foreach_set('handle_left', [-0.255, -0.432, -0.272, -0.2526, -0.1925, -0.4641, -0.2485, -0.004203, -0.4689, -0.2474, 0.2134, -0.458, -0.2331, 0.4418, -0.3436, -0.2441, 0.6162, -0.08681])
_sp.bezier_points.foreach_set('handle_right', [-0.2505, -0.2404, -0.4362, -0.2473, 0.03193, -0.4673, -0.2433, 0.2202, -0.4689, -0.2416, 0.3903, -0.3795, -0.2547, 0.5874, -0.1671, -0.2381, 0.6211, 0.09917])
for _p, _l, _r in zip(_sp.bezier_points, ['ALIGNED', 'ALIGNED', 'ALIGNED', 'ALIGNED', 'ALIGNED', 'ALIGNED'], ['ALIGNED', 'ALIGNED', 'ALIGNED', 'ALIGNED', 'ALIGNED', 'ALIGNED']): _p.handle_left_type = _l; _p.handle_right_type = _r
_sp.order_u = 0
_sp.order_v = 0
_sp = cu_beziercurve.splines.new('BEZIER'); _sp.bezier_points.add(7)
_sp.bezier_points.foreach_set('co', [0.03655, -0.46, -0.1606, 0.08578, -0.461, -0.1619, 0.1303, -0.46, -0.1759, 0.1595, -0.4421, -0.1952, 0.1573, -0.4072, -0.2471, 0.1316, -0.3974, -0.2836, 0.08245, -0.3835, -0.2963, 0.01127, -0.3822, -0.2989])
_sp.bezier_points.foreach_set('handle_left', [0.01845, -0.4594, -0.1605, 0.07579, -0.4608, -0.1612, 0.1218, -0.4614, -0.1728, 0.1525, -0.4502, -0.1844, 0.1594, -0.4093, -0.2389, 0.1457, -0.403, -0.2791, 0.09873, -0.3849, -0.2961, 0.0008179, -0.3836, -0.2996])
_sp.bezier_points.foreach_set('handle_right', [0.05775, -0.4607, -0.1607, 0.1075, -0.4613, -0.1633, 0.1511, -0.4567, -0.1833, 0.1704, -0.4294, -0.2119, 0.152, -0.4017, -0.2682, 0.1134, -0.3903, -0.2895, 0.06025, -0.3817, -0.2965, 0.03331, -0.3794, -0.2976])
for _p, _l, _r in zip(_sp.bezier_points, ['ALIGNED', 'ALIGNED', 'ALIGNED', 'ALIGNED', 'ALIGNED', 'ALIGNED', 'ALIGNED', 'ALIGNED'], ['ALIGNED', 'ALIGNED', 'ALIGNED', 'ALIGNED', 'ALIGNED', 'ALIGNED', 'ALIGNED', 'ALIGNED']): _p.handle_left_type = _l; _p.handle_right_type = _r
_sp.order_u = 0
_sp.order_v = 0
_sp = cu_beziercurve.splines.new('BEZIER'); _sp.bezier_points.add(4)
_sp.bezier_points.foreach_set('co', [0.04446, -0.4761, -0.1365, 0.1473, -0.4587, -0.1603, 0.1649, -0.4277, -0.2249, 0.1225, -0.3747, -0.3187, 0.02554, -0.3206, -0.3553])
_sp.bezier_points.foreach_set('handle_left', [0.03401, -0.4774, -0.1372, 0.1387, -0.4679, -0.1496, 0.1645, -0.4374, -0.2127, 0.1343, -0.3827, -0.3085, 0.04372, -0.3176, -0.3507])
_sp.bezier_points.foreach_set('handle_right', [0.06651, -0.4732, -0.1352, 0.1564, -0.449, -0.1717, 0.1655, -0.4139, -0.2423, 0.1081, -0.3651, -0.331, 0.004814, -0.3239, -0.3605])
for _p, _l, _r in zip(_sp.bezier_points, ['ALIGNED', 'ALIGNED', 'ALIGNED', 'ALIGNED', 'ALIGNED'], ['ALIGNED', 'ALIGNED', 'ALIGNED', 'ALIGNED', 'ALIGNED']): _p.handle_left_type = _l; _p.handle_right_type = _r
_sp.order_u = 0
_sp.order_v = 0
_sp = cu_beziercurve.splines.new('BEZIER'); _sp.bezier_points.add(2)
_sp.bezier_points.foreach_set('co', [0.05972, -0.4887, -0.1048, 0.009744, -0.4231, -0.2313, 0.03154, -0.3015, -0.3956])
_sp.bezier_points.foreach_set('handle_left', [0.07048, -0.4984, -0.09258, 0.01095, -0.4296, -0.2136, 0.02359, -0.3174, -0.386])
_sp.bezier_points.foreach_set('handle_right', [0.04796, -0.4781, -0.1181, 0.007111, -0.4089, -0.2701, 0.04099, -0.2826, -0.4071])
for _p, _l, _r in zip(_sp.bezier_points, ['ALIGNED', 'ALIGNED', 'ALIGNED'], ['ALIGNED', 'ALIGNED', 'ALIGNED']): _p.handle_left_type = _l; _p.handle_right_type = _r
_sp.order_u = 0
_sp.order_v = 0
_sp = cu_beziercurve.splines.new('BEZIER'); _sp.bezier_points.add(0)
_sp.bezier_points.foreach_set('co', [-0.09216, -0.5665, 0.001214])
_sp.bezier_points.foreach_set('handle_left', [-0.0733, -0.5683, 0.001169])
_sp.bezier_points.foreach_set('handle_right', [-0.1153, -0.5644, 0.001269])
for _p, _l, _r in zip(_sp.bezier_points, ['ALIGNED'], ['ALIGNED']): _p.handle_left_type = _l; _p.handle_right_type = _r
_sp.order_u = 0
_sp.order_v = 0
_sp = cu_beziercurve.splines.new('BEZIER'); _sp.bezier_points.add(5)
_sp.bezier_points.foreach_set('co', [-0.02219, -0.02739, -0.4673, -0.166, -0.02739, -0.4687, -0.3864, -0.02739, -0.4544, -0.5263, -0.02739, -0.4086, -0.6632, -0.02739, -0.2655, -0.7084, -0.02739, 0.009758])
_sp.bezier_points.foreach_set('handle_left', [0.01721, -0.02722, -0.4658, -0.1266, -0.02915, -0.4682, -0.3365, -0.02915, -0.4597, -0.4802, -0.02915, -0.433, -0.6334, -0.02915, -0.3091, -0.7084, -0.02915, -0.05779])
_sp.bezier_points.foreach_set('handle_right', [-0.07945, -0.02765, -0.4695, -0.2232, -0.02484, -0.4695, -0.4434, -0.02539, -0.4484, -0.5769, -0.02546, -0.3818, -0.6955, -0.02549, -0.2182, -0.7085, -0.0259, 0.06705])
for _p, _l, _r in zip(_sp.bezier_points, ['ALIGNED', 'ALIGNED', 'ALIGNED', 'ALIGNED', 'ALIGNED', 'ALIGNED'], ['ALIGNED', 'ALIGNED', 'ALIGNED', 'ALIGNED', 'ALIGNED', 'ALIGNED']): _p.handle_left_type = _l; _p.handle_right_type = _r
_sp.order_u = 0
_sp.order_v = 0
_sp = cu_beziercurve.splines.new('BEZIER'); _sp.bezier_points.add(3)
_sp.bezier_points.foreach_set('co', [0.2578, -0.5725, -0.00958, 0.3285, -0.5725, -0.03355, 0.3587, -0.5826, -0.01873, 0.3628, -0.6327, 0.002107])
_sp.bezier_points.foreach_set('handle_left', [0.2431, -0.5761, -0.007941, 0.3159, -0.5704, -0.03153, 0.3481, -0.5794, -0.02554, 0.3633, -0.6295, -0.005368])
_sp.bezier_points.foreach_set('handle_right', [0.2836, -0.5662, -0.01245, 0.3491, -0.576, -0.03684, 0.3681, -0.5854, -0.01267, 0.362, -0.6372, 0.01271])
for _p, _l, _r in zip(_sp.bezier_points, ['ALIGNED', 'ALIGNED', 'ALIGNED', 'ALIGNED'], ['ALIGNED', 'ALIGNED', 'ALIGNED', 'ALIGNED']): _p.handle_left_type = _l; _p.handle_right_type = _r
_sp.order_u = 0
_sp.order_v = 0
_sp = cu_beziercurve.splines.new('BEZIER'); _sp.bezier_points.add(1)
_sp.bezier_points.foreach_set('co', [0.3026, -0.5484, -0.05153, 0.4613, -0.4414, -0.1505])
_sp.bezier_points.foreach_set('handle_left', [0.2902, -0.5519, -0.04993, 0.4685, -0.4356, -0.1596])
_sp.bezier_points.foreach_set('handle_right', [0.3287, -0.541, -0.0549, 0.4476, -0.4524, -0.1331])
for _p, _l, _r in zip(_sp.bezier_points, ['ALIGNED', 'ALIGNED'], ['ALIGNED', 'ALIGNED']): _p.handle_left_type = _l; _p.handle_right_type = _r
_sp.order_u = 0
_sp.order_v = 0
_sp = cu_beziercurve.splines.new('BEZIER'); _sp.bezier_points.add(8)
_sp.bezier_points.foreach_set('co', [0.1976, 0.04384, -0.4481, 0.234, 0.04662, -0.4311, 0.2169, 0.08873, -0.4474, 0.1449, 0.1358, -0.4782, 0.07366, 0.1422, -0.5075, 0.01492, 0.1052, -0.5183, 0.01734, 0.06107, -0.5183, 0.08784, 0.04409, -0.4955, 0.1293, 0.0618, -0.4741])
_sp.bezier_points.foreach_set('handle_left', [0.1776, 0.05326, -0.4679, 0.2159, 0.04316, -0.4494, 0.2343, 0.07481, -0.4496, 0.1687, 0.133, -0.4854, 0.09118, 0.1491, -0.5111, 0.02911, 0.1254, -0.5211, 0.006004, 0.08418, -0.5317, 0.07086, 0.03427, -0.5181, 0.1072, 0.0592, -0.492])
_sp.bezier_points.foreach_set('handle_right', [0.2177, 0.03436, -0.4283, 0.2558, 0.0508, -0.4089, 0.1943, 0.1067, -0.4445, 0.1296, 0.1376, -0.4736, 0.05069, 0.133, -0.5028, -0.003042, 0.07972, -0.5147, 0.02961, 0.03607, -0.5038, 0.1023, 0.05244, -0.4762, 0.1536, 0.06466, -0.4545])
for _p, _l, _r in zip(_sp.bezier_points, ['ALIGNED', 'ALIGNED', 'ALIGNED', 'ALIGNED', 'ALIGNED', 'ALIGNED', 'ALIGNED', 'ALIGNED', 'ALIGNED'], ['ALIGNED', 'ALIGNED', 'ALIGNED', 'ALIGNED', 'ALIGNED', 'ALIGNED', 'ALIGNED', 'ALIGNED', 'ALIGNED']): _p.handle_left_type = _l; _p.handle_right_type = _r
_sp.order_u = 0
_sp.order_v = 0
_sp = cu_beziercurve.splines.new('BEZIER'); _sp.bezier_points.add(2)
_sp.bezier_points.foreach_set('co', [0.3989, -0.04511, -0.3935, 0.5098, -0.06978, -0.3448, 0.5801, -0.1417, -0.264])
_sp.bezier_points.foreach_set('handle_left', [0.3735, -0.041, -0.4017, 0.4935, -0.05639, -0.3566, 0.5703, -0.1267, -0.2774])
_sp.bezier_points.foreach_set('handle_right', [0.438, -0.05143, -0.381, 0.5401, -0.09472, -0.3229, 0.599, -0.1706, -0.2381])
for _p, _l, _r in zip(_sp.bezier_points, ['ALIGNED', 'ALIGNED', 'ALIGNED'], ['ALIGNED', 'ALIGNED', 'ALIGNED']): _p.handle_left_type = _l; _p.handle_right_type = _r
_sp.order_u = 0
_sp.order_v = 0
_sp = cu_beziercurve.splines.new('BEZIER'); _sp.bezier_points.add(7)
_sp.bezier_points.foreach_set('co', [0.1918, 0.1366, -0.4576, 0.09331, 0.173, -0.4936, 0.01016, 0.1571, -0.5223, -0.03417, 0.08778, -0.5393, -0.004281, 0.02757, -0.5294, 0.05524, 0.003334, -0.5076, 0.1213, 0.001936, -0.4834, 0.2388, -0.01752, -0.4404])
_sp.bezier_points.foreach_set('handle_left', [0.2126, 0.1166, -0.45, 0.1214, 0.1736, -0.4834, 0.03734, 0.1729, -0.5124, -0.03629, 0.1252, -0.5407, -0.02269, 0.04807, -0.5362, 0.03332, 0.007526, -0.5156, 0.09941, 0.006128, -0.4914, 0.2169, -0.01333, -0.4484])
_sp.bezier_points.foreach_set('handle_right', [0.161, 0.1662, -0.4688, 0.0595, 0.1723, -0.506, -0.01836, 0.1405, -0.5327, -0.03224, 0.05379, -0.538, 0.01609, 0.004882, -0.5219, 0.08425, -0.002215, -0.4969, 0.1503, -0.003613, -0.4727, 0.2678, -0.02307, -0.4297])
for _p, _l, _r in zip(_sp.bezier_points, ['ALIGNED', 'ALIGNED', 'ALIGNED', 'ALIGNED', 'ALIGNED', 'ALIGNED', 'ALIGNED', 'ALIGNED'], ['ALIGNED', 'ALIGNED', 'ALIGNED', 'ALIGNED', 'ALIGNED', 'ALIGNED', 'ALIGNED', 'ALIGNED']): _p.handle_left_type = _l; _p.handle_right_type = _r
_sp.order_u = 0
_sp.order_v = 0
_sp = cu_beziercurve.splines.new('BEZIER'); _sp.bezier_points.add(2)
_sp.bezier_points.foreach_set('co', [0.238, 0.007624, -0.4407, 0.3032, 0.02662, -0.4168, 0.1918, 0.1366, -0.4576])
_sp.bezier_points.foreach_set('handle_left', [0.2045, 0.01168, -0.4533, 0.3179, -0.007113, -0.4114, 0.2126, 0.1166, -0.45])
_sp.bezier_points.foreach_set('handle_right', [0.2859, 0.001806, -0.4226, 0.2855, 0.06708, -0.4232, 0.161, 0.1662, -0.4688])
for _p, _l, _r in zip(_sp.bezier_points, ['ALIGNED', 'ALIGNED', 'ALIGNED'], ['ALIGNED', 'ALIGNED', 'ALIGNED']): _p.handle_left_type = _l; _p.handle_right_type = _r
_sp.order_u = 0
_sp.order_v = 0
_sp = cu_beziercurve.splines.new('BEZIER'); _sp.bezier_points.add(26)
_sp.bezier_points.foreach_set('co', [0.8239, -0.1185, 0.001214, 0.6648, -0.1866, 0.001214, 0.7166, -0.3227, 0.001214, 0.7309, -0.4796, 0.001214, 0.6925, -0.4918, 0.001214, 0.6274, -0.5044, 0.001214, 0.5875, -0.5333, 0.001214, 0.555, -0.5344, 0.001214, 0.543, -0.5252, 0.001214, 0.5332, -0.5423, 0.001214, 0.5005, -0.5998, 0.001214, 0.4332, -0.5985, 0.001214, 0.377, -0.6182, 0.001214, 0.3237, -0.6528, 0.001214, 0.3005, -0.6437, 0.001214, 0.2139, -0.5826, 0.001214, 0.13, -0.5635, 0.001214, -0.09216, -0.5665, 0.001214, -0.331, -0.5145, 0.001214, -0.6619, -0.2545, 0.001214, -0.672, 0.2779, 0.001214, -0.2884, 0.5985, 0.001214, 0.1381, 0.5101, 0.001214, 0.4031, 0.3436, 0.001214, 0.5696, 0.3208, 0.001214, 0.6706, 0.3284, 0.001214, 0.764, 0.3504, 0.001214])
_sp.bezier_points.foreach_set('handle_left', [0.8532, -0.1167, 0.001214, 0.6746, -0.162, 0.001171, 0.7048, -0.2833, 0.001171, 0.7535, -0.4636, 0.001171, 0.7047, -0.4932, 0.001171, 0.6376, -0.4976, 0.001159, 0.5995, -0.5309, 0.001149, 0.5624, -0.5354, 0.0006247, 0.5467, -0.5215, 0.0008758, 0.5413, -0.5294, 0.001149, 0.5078, -0.5881, 0.001155, 0.4454, -0.601, 0.001155, 0.3871, -0.6101, 0.001155, 0.3365, -0.6509, 0.001049, 0.3061, -0.6498, 0.001075, 0.222, -0.5842, 0.001146, 0.1489, -0.5652, 0.001169, -0.0733, -0.5683, 0.001169, -0.2509, -0.5513, 0.001208, -0.625, -0.3138, 0.001203, -0.7169, 0.1466, 0.001208, -0.3764, 0.5932, 0.001207, 0.07944, 0.5444, 0.001203, 0.3188, 0.3693, 0.001205, 0.4815, 0.3208, 0.001181, 0.5833, 0.316, 0.001189, 0.73, 0.3414, 0.001193])
_sp.bezier_points.foreach_set('handle_right', [0.8042, -0.1197, 0.001214, 0.654, -0.2138, 0.001262, 0.7251, -0.3508, 0.001245, 0.707, -0.4966, 0.00126, 0.6634, -0.4885, 0.001317, 0.6084, -0.517, 0.001317, 0.5685, -0.5371, 0.001317, 0.5528, -0.5342, 0.001381, 0.5404, -0.5278, 0.001455, 0.5229, -0.5586, 0.001297, 0.4911, -0.6147, 0.001289, 0.4159, -0.595, 0.001297, 0.3634, -0.6293, 0.001294, 0.3175, -0.6537, 0.001294, 0.2954, -0.6382, 0.00134, 0.199, -0.5795, 0.00134, 0.1069, -0.5613, 0.001269, -0.1153, -0.5644, 0.001269, -0.484, -0.4441, 0.001226, -0.7126, -0.1732, 0.001229, -0.6157, 0.4426, 0.001222, -0.1491, 0.6067, 0.001226, 0.2208, 0.4618, 0.001229, 0.507, 0.3119, 0.001226, 0.6008, 0.3209, 0.001226, 0.7117, 0.3343, 0.001226, 0.8116, 0.363, 0.001244])
for _p, _l, _r in zip(_sp.bezier_points, ['ALIGNED', 'ALIGNED', 'ALIGNED', 'ALIGNED', 'ALIGNED', 'ALIGNED', 'ALIGNED', 'ALIGNED', 'ALIGNED', 'ALIGNED', 'ALIGNED', 'ALIGNED', 'ALIGNED', 'ALIGNED', 'ALIGNED', 'ALIGNED', 'ALIGNED', 'ALIGNED', 'ALIGNED', 'ALIGNED', 'ALIGNED', 'ALIGNED', 'ALIGNED', 'ALIGNED', 'ALIGNED', 'ALIGNED', 'ALIGNED'], ['ALIGNED', 'ALIGNED', 'ALIGNED', 'ALIGNED', 'ALIGNED', 'ALIGNED', 'ALIGNED', 'ALIGNED', 'ALIGNED', 'ALIGNED', 'ALIGNED', 'ALIGNED', 'ALIGNED', 'ALIGNED', 'ALIGNED', 'ALIGNED', 'ALIGNED', 'ALIGNED', 'ALIGNED', 'ALIGNED', 'ALIGNED', 'ALIGNED', 'ALIGNED', 'ALIGNED', 'ALIGNED', 'ALIGNED', 'ALIGNED']): _p.handle_left_type = _l; _p.handle_right_type = _r
_sp.order_u = 0
_sp.order_v = 0
cu_beziercurve.use_path = True
cu_beziercurve.use_path_clamp = True
cu_beziercurve.bevel_resolution = 0
cu_beziercurve.fill_mode = 'HALF'

# ---- objects
ob_center = bpy.data.objects.new('Center', None)
ob_plane = bpy.data.objects.new('Plane', me_plane)
ob_beziercurve = bpy.data.objects.new('BezierCurve', cu_beziercurve)
ob_lamp = bpy.data.objects.new('Lamp', light_lamp)
ob_camera = bpy.data.objects.new('Camera', cam_camera)

# ---- transforms, parenting, visibility, modifiers, constraints
ob_center.location = (0.002284, -0.000991, -0.0006348)
ob_center.empty_image_offset = (0.0, 0.0)
ob_center.lineart.crease_threshold = 0.0
ob_plane.location = (0.2485, 0.001577, -0.09477)
ob_plane.rotation_euler = (1.571, -0.0, 0.0)
ob_plane.scale = (0.1005, 0.1005, 0.1005)
ob_plane.lineart.crease_threshold = 0.0
_m = ob_plane.modifiers.new('Mirror', 'MIRROR')
_m.mirror_object = ob_center
ob_beziercurve.location = (0.0023, 0.001196, -0.00101)
ob_beziercurve.rotation_euler = (-0.0, 1.571, 0.0)
ob_beziercurve.hide_viewport = True
ob_beziercurve.hide_select = True
ob_beziercurve.lineart.crease_threshold = 0.0
ob_lamp.location = (2.168, -2.97, -0.3901)
ob_lamp.rotation_euler = (6.477, 1.077, -1.08)
ob_lamp.lock_rotations_4d = False
ob_lamp.empty_display_type = 'ARROWS'
ob_lamp.color = (0.0, 0.0, 0.0, 0.0)
ob_lamp.lineart.crease_threshold = 0.0
ob_camera.location = (7.481, -6.508, 5.344)
ob_camera.rotation_euler = (1.109, 0.01082, 0.8149)
ob_camera.lock_rotations_4d = False
ob_camera.empty_display_type = 'ARROWS'
ob_camera.color = (0.0, 0.0, 0.0, 0.0)
ob_camera.display_type = 'WIRE'
ob_camera.lineart.crease_threshold = 0.0

# ---- collection membership
col_collection_1.objects.link(ob_center)
col_collection_1.objects.link(ob_plane)
col_collection_1.objects.link(ob_beziercurve)
col_collection_1.objects.link(ob_lamp)
col_collection_1.objects.link(ob_camera)

# ---- scene / render settings (as saved in the file)
scene.camera = ob_camera
scene.frame_start = 1; scene.frame_end = 250; scene.frame_set(49)
scene.render.engine = 'BLENDER_EEVEE_NEXT'
scene.render.image_settings.color_mode = 'RGB'
scene.render.image_settings.compression = 90
scene.render.resolution_percentage = 50
scene.render.dither_intensity = 0.0
scene.render.bake_margin = 2
scene.cycles.use_denoising = False
scene.cycles.samples = 10
scene.cycles.sampling_pattern = 'TABULATED_SOBOL'
scene.cycles.light_sampling_threshold = 0.0
scene.cycles.use_adaptive_sampling = False
scene.cycles.use_light_tree = False
scene.cycles.blur_glossy = 0.0
scene.cycles.volume_bounces = 1
scene.cycles.pixel_filter_type = 'GAUSSIAN'
scene.cycles.sample_clamp_indirect = 0.0
scene.view_settings.view_transform = 'Standard'
bpy.context.view_layer.update()
